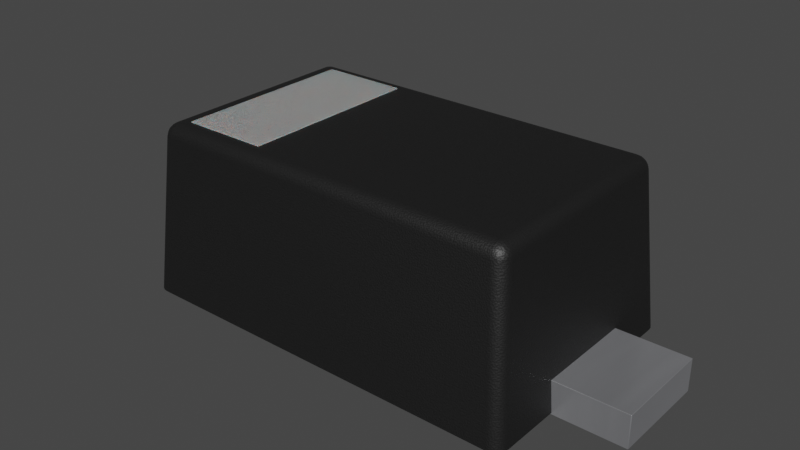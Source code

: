 # Source: SOD-123F.blend  (saved by Blender 4.1.23; exported with 4.5.12 LTS)
import bpy
from mathutils import Matrix  # noqa: F401  (used for matrix-valued properties, if any)

bpy.ops.wm.read_factory_settings(use_empty=True)
scene = bpy.context.scene
scene.name = 'Scene'

# ---- collections
col_collection = bpy.data.collections.new('Collection'); scene.collection.children.link(col_collection)

# ---- materials (node trees are filled in below, after node groups)
mat_plastic_matte_black = bpy.data.materials.new('plastic_matte_black')
mat_plastic_matte_black.use_transparent_shadow = False
mat_plastic_matte_black.preview_render_type = 'CUBE'
mat_metal_pins = bpy.data.materials.new('metal_pins')
mat_metal_pins.use_transparent_shadow = False
mat_metal_pins.preview_render_type = 'CUBE'
mat_white_markings = bpy.data.materials.new('white_markings')
mat_white_markings.use_transparent_shadow = False
mat_white_markings.preview_render_type = 'FLAT'

# ---- material node trees
mat_plastic_matte_black.use_nodes = True; mat_plastic_matte_black.node_tree.nodes.clear()
_N = mat_plastic_matte_black.node_tree.nodes; _L = mat_plastic_matte_black.node_tree.links
n0 = _N.new('ShaderNodeOutputMaterial'); n0.name = 'Material Output'; n0.location = (463, 300)
n1 = _N.new('ShaderNodeBsdfPrincipled'); n1.name = 'Principled BSDF'; n1.location = (173, 300)
n1.distribution = 'GGX'
n1.subsurface_method = 'BURLEY'
n1.inputs[1].default_value = 0.06818
n1.inputs[2].default_value = 0.5182
n1.inputs[3].default_value = 1.45
n1.inputs[13].default_value = 0.6432
n1.inputs[20].default_value = 0.1027
n1.inputs[27].default_value = (0.0, 0.0, 0.0, 1.0)
n1.inputs[28].default_value = 1.0
n2 = _N.new('ShaderNodeTexCoord'); n2.name = 'Texture Coordinate'; n2.location = (-1001, 105)
n3 = _N.new('ShaderNodeBump'); n3.name = 'Bump'; n3.location = (-135, -86)
n3.inputs[0].default_value = 0.1
n3.inputs[1].default_value = 0.4
n3.inputs[2].default_value = 1.0
n4 = _N.new('ShaderNodeMapping'); n4.name = 'Mapping'; n4.location = (-755, 143)
n4.inputs[3].default_value = (2.0, 2.0, 2.0)
n5 = _N.new('ShaderNodeValToRGB'); n5.name = 'ColorRamp'; n5.location = (-147, 213)
while len(n5.color_ramp.elements) > 1: n5.color_ramp.elements.remove(n5.color_ramp.elements[-1])
n5.color_ramp.elements[0].position = 0.0; n5.color_ramp.elements[0].color = (0.005014, 0.005014, 0.005014, 1.0)
_e = n5.color_ramp.elements.new(0.9955); _e.color = (0.01269, 0.01269, 0.01269, 1.0)
n6 = _N.new('ShaderNodeTexNoise'); n6.name = 'Noise Texture'; n6.location = (-455, 203)
n6.inputs[2].default_value = 200.0
n6.inputs[3].default_value = 5.6
n6.inputs[4].default_value = 0.5208
_L.new(n1.outputs[0], n0.inputs[0])
_L.new(n6.outputs[0], n5.inputs[0])
_L.new(n5.outputs[0], n1.inputs[0])
_L.new(n2.outputs[2], n4.inputs[0])
_L.new(n4.outputs[0], n6.inputs[0])
_L.new(n6.outputs[0], n3.inputs[3])
_L.new(n3.outputs[0], n1.inputs[5])
n0.is_active_output = True
mat_metal_pins.use_nodes = True; mat_metal_pins.node_tree.nodes.clear()
_N = mat_metal_pins.node_tree.nodes; _L = mat_metal_pins.node_tree.links
n0 = _N.new('ShaderNodeMapping'); n0.name = 'Mapping'; n0.location = (-1447, -91)
n0.inputs[3].default_value = (4.8, 1.2, 1.1)
n1 = _N.new('ShaderNodeBsdfPrincipled'); n1.name = 'Principled BSDF'; n1.location = (-560, 254)
n1.distribution = 'GGX'
n1.subsurface_method = 'BURLEY'
n1.inputs[1].default_value = 0.7818
n1.inputs[2].default_value = 0.2886
n1.inputs[3].default_value = 1.45
n1.inputs[13].default_value = 0.0
n1.inputs[27].default_value = (0.0, 0.0, 0.0, 1.0)
n1.inputs[28].default_value = 1.0
n2 = _N.new('ShaderNodeOutputMaterial'); n2.name = 'Material Output.002'; n2.location = (-205, 253)
n2.width = 213
n3 = _N.new('ShaderNodeTexNoise'); n3.name = 'Noise Texture.002'; n3.location = (-1228, -73)
n3.inputs[2].default_value = 0.1
n3.inputs[3].default_value = 7.0
n3.inputs[4].default_value = 0.6
n3.inputs[8].default_value = 0.4
n4 = _N.new('ShaderNodeTexCoord'); n4.name = 'Texture Coordinate'; n4.location = (-1636, -116)
n5 = _N.new('ShaderNodeMix'); n5.name = 'Mix.001'; n5.location = (-921, 45)
n5.data_type = 'RGBA'
n5.inputs[6].default_value = (0.9398, 0.9547, 1.0, 1.0)
n5.inputs[7].default_value = (0.13, 0.1259, 0.1359, 1.0)
n6 = _N.new('ShaderNodeBump'); n6.name = 'Bump.001'; n6.location = (-1001, -227)
n6.inputs[0].default_value = 0.05
n6.inputs[1].default_value = 0.01
n6.inputs[2].default_value = 1.0
_L.new(n1.outputs[0], n2.inputs[0])
_L.new(n3.outputs[0], n6.inputs[3])
_L.new(n0.outputs[0], n3.inputs[0])
_L.new(n3.outputs[0], n5.inputs[0])
_L.new(n4.outputs[3], n0.inputs[0])
_L.new(n5.outputs[2], n1.inputs[0])
_L.new(n6.outputs[0], n1.inputs[5])
n2.is_active_output = True
mat_white_markings.use_nodes = True; mat_white_markings.node_tree.nodes.clear()
_N = mat_white_markings.node_tree.nodes; _L = mat_white_markings.node_tree.links
n0 = _N.new('ShaderNodeOutputMaterial'); n0.name = 'Material Output'; n0.location = (300, 300)
n1 = _N.new('ShaderNodeBsdfPrincipled'); n1.name = 'Principled BSDF'; n1.location = (-34, 272)
n1.distribution = 'GGX'
n1.subsurface_method = 'BURLEY'
n1.inputs[1].default_value = 0.02
n1.inputs[2].default_value = 0.4636
n1.inputs[3].default_value = 1.4
n1.inputs[8].default_value = 1.0
n1.inputs[10].default_value = 0.3682
n1.inputs[13].default_value = 0.6591
n1.inputs[18].default_value = 0.2318
n1.inputs[20].default_value = 0.6709
n1.inputs[24].default_value = 0.1191
n1.inputs[27].default_value = (0.0, 0.0, 0.0, 1.0)
n1.inputs[28].default_value = 1.0
n2 = _N.new('ShaderNodeMapping'); n2.name = 'Mapping'; n2.location = (-1010, 265)
n2.inputs[3].default_value = (3.0, 1.0, 1.0)
n3 = _N.new('ShaderNodeTexCoord'); n3.name = 'Texture Coordinate'; n3.location = (-1250, 180)
n4 = _N.new('ShaderNodeBump'); n4.name = 'Bump'; n4.location = (-376, -99)
n4.inputs[0].default_value = 0.05
n4.inputs[1].default_value = 1.0
n4.inputs[2].default_value = 1.0
n5 = _N.new('ShaderNodeTexNoise'); n5.name = 'Noise Texture'; n5.location = (-662, 176)
n5.inputs[2].default_value = 88.0
n5.inputs[3].default_value = 10.8
n5.inputs[4].default_value = 0.9167
n5.inputs[8].default_value = 1.6
n6 = _N.new('ShaderNodeValToRGB'); n6.name = 'ColorRamp'; n6.location = (-354, 186)
while len(n6.color_ramp.elements) > 1: n6.color_ramp.elements.remove(n6.color_ramp.elements[-1])
n6.color_ramp.elements[0].position = 0.0; n6.color_ramp.elements[0].color = (0.2596, 0.2596, 0.2596, 1.0)
_e = n6.color_ramp.elements.new(1.0); _e.color = (0.6303, 0.6303, 0.6303, 1.0)
n7 = _N.new('ShaderNodeMix'); n7.name = 'Mix'; n7.location = (-204, 152)
n7.data_type = 'RGBA'
n7.inputs[0].default_value = 0.3682
n7.inputs[7].default_value = (0.2525, 0.2525, 0.2525, 1.0)
_L.new(n5.outputs[0], n6.inputs[0])
_L.new(n1.outputs[0], n0.inputs[0])
_L.new(n3.outputs[2], n2.inputs[0])
_L.new(n2.outputs[0], n5.inputs[0])
_L.new(n5.outputs[0], n4.inputs[3])
_L.new(n4.outputs[0], n1.inputs[5])
_L.new(n6.outputs[0], n7.inputs[6])
_L.new(n7.outputs[2], n1.inputs[0])
n0.is_active_output = True

# ---- world
world_world = bpy.data.worlds.new('World'); scene.world = world_world
world_world.use_nodes = True; world_world.node_tree.nodes.clear()
_N = world_world.node_tree.nodes; _L = world_world.node_tree.links
n0 = _N.new('ShaderNodeOutputWorld'); n0.name = 'World Output'; n0.location = (300, 300)
n1 = _N.new('ShaderNodeBackground'); n1.name = 'Background'; n1.location = (10, 300)
n1.inputs[0].default_value = (0.05088, 0.05088, 0.05088, 1.0)
_L.new(n1.outputs[0], n0.inputs[0])
n0.is_active_output = True
world_world.color = (0.05088, 0.05088, 0.05088)
world_world.use_sun_shadow = False
world_world.sun_shadow_jitter_overblur = 0.0

# ---- meshes
me_shape_9_indexedfaceset_032 = bpy.data.meshes.new('SHAPE_9_IndexedFaceSet.032')
me_shape_9_indexedfaceset_032.from_pydata([(1.183, -0.325, 0.2), (1.183, 0.325, 0.2), (-1.183, -0.325, 0.2), (-1.183, 0.325, 0.2), (1.218, 0.8, -3.181e-08), (1.3, 0.7183, -2.607e-08), (1.244, 0.796, -3.154e-08), (1.266, 0.7844, -3.074e-08), (1.284, 0.7663, -2.936e-08), (1.296, 0.7435, -2.777e-08), (-1.218, -0.8, 3.17e-08), (-1.3, -0.7183, 3.021e-08), (-1.244, -0.796, 3.169e-08), (-1.266, -0.7844, 3.133e-08), (-1.284, -0.7663, 3.113e-08), (-1.296, -0.7435, 3.073e-08), (1.3, -0.7183, 2.846e-08), (1.218, -0.8, 3.319e-08), (1.296, -0.7435, 2.954e-08), (1.284, -0.7663, 3.054e-08), (1.266, -0.7844, 3.163e-08), (1.244, -0.796, 3.258e-08), (-1.128, -0.6283, 1.1), (-1.216, -0.6347, 1.019), (-1.135, -0.7164, 1.019), (-1.154, -0.6286, 1.096), (-1.177, -0.6295, 1.084), (-1.129, -0.6538, 1.096), (-1.154, -0.654, 1.092), (-1.176, -0.654, 1.081), (-1.129, -0.6775, 1.084), (-1.154, -0.6765, 1.081), (-1.173, -0.6734, 1.073), (-1.212, -0.6599, 1.019), (-1.201, -0.6827, 1.019), (-1.21, -0.6327, 1.044), (-1.206, -0.6578, 1.044), (-1.195, -0.6794, 1.043), (-1.197, -0.6309, 1.067), (-1.193, -0.6553, 1.065), (-1.186, -0.6743, 1.062), (-1.133, -0.7104, 1.044), (-1.131, -0.697, 1.067), (-1.16, -0.7124, 1.019), (-1.158, -0.7062, 1.044), (-1.155, -0.6934, 1.065), (-1.183, -0.7008, 1.019), (-1.179, -0.6952, 1.043), (-1.174, -0.6856, 1.062), (1.128, -0.6283, 1.1), (1.135, -0.7164, 1.019), (1.216, -0.6347, 1.019), (1.129, -0.6538, 1.096), (1.129, -0.6775, 1.084), (1.154, -0.6286, 1.096), (1.154, -0.654, 1.092), (1.154, -0.6765, 1.081), (1.177, -0.6295, 1.084), (1.176, -0.654, 1.081), (1.173, -0.6734, 1.073), (1.16, -0.7124, 1.019), (1.183, -0.7008, 1.019), (1.133, -0.7104, 1.044), (1.158, -0.7062, 1.044), (1.179, -0.6952, 1.043), (1.131, -0.697, 1.067), (1.155, -0.6934, 1.065), (1.174, -0.6856, 1.062), (1.21, -0.6327, 1.044), (1.197, -0.6309, 1.067), (1.212, -0.6599, 1.019), (1.206, -0.6578, 1.044), (1.193, -0.6553, 1.065), (1.201, -0.6827, 1.019), (1.195, -0.6794, 1.043), (1.186, -0.6743, 1.062), (-1.3, 0.7183, -3.156e-08), (-1.218, 0.8, -3.319e-08), (-1.296, 0.7435, -3.25e-08), (-1.284, 0.7663, -3.35e-08), (-1.266, 0.7844, -3.399e-08), (-1.244, 0.796, -3.361e-08), (-1.128, 0.6283, 1.1), (-1.135, 0.7164, 1.019), (-1.216, 0.6347, 1.019), (-1.129, 0.6538, 1.096), (-1.129, 0.6775, 1.084), (-1.154, 0.6286, 1.096), (-1.154, 0.654, 1.092), (-1.154, 0.6765, 1.081), (-1.177, 0.6295, 1.084), (-1.176, 0.654, 1.081), (-1.173, 0.6734, 1.073), (-1.16, 0.7124, 1.019), (-1.183, 0.7008, 1.019), (-1.133, 0.7104, 1.044), (-1.158, 0.7062, 1.044), (-1.179, 0.6952, 1.043), (-1.131, 0.697, 1.067), (-1.155, 0.6934, 1.065), (-1.174, 0.6856, 1.062), (-1.21, 0.6327, 1.044), (-1.197, 0.6309, 1.067), (-1.212, 0.6599, 1.019), (-1.206, 0.6578, 1.044), (-1.193, 0.6553, 1.065), (-1.201, 0.6827, 1.019), (-1.195, 0.6794, 1.043), (-1.186, 0.6743, 1.062), (1.216, 0.6347, 1.019), (1.135, 0.7164, 1.019), (1.128, 0.6283, 1.1), (1.212, 0.6599, 1.019), (1.201, 0.6827, 1.019), (1.21, 0.6327, 1.044), (1.206, 0.6578, 1.044), (1.195, 0.6794, 1.043), (1.197, 0.6309, 1.067), (1.193, 0.6553, 1.065), (1.186, 0.6743, 1.062), (1.133, 0.7104, 1.044), (1.131, 0.697, 1.067), (1.16, 0.7124, 1.019), (1.158, 0.7062, 1.044), (1.155, 0.6934, 1.065), (1.183, 0.7008, 1.019), (1.179, 0.6952, 1.043), (1.174, 0.6856, 1.062), (1.154, 0.6286, 1.096), (1.177, 0.6295, 1.084), (1.129, 0.6538, 1.096), (1.154, 0.654, 1.092), (1.176, 0.654, 1.081), (1.129, 0.6775, 1.084), (1.154, 0.6765, 1.081), (1.173, 0.6734, 1.073), (-1.3, 0.325, -1.465e-08), (-1.3, -0.325, 1.33e-08), (-1.284, -0.325, 0.2), (-1.199, -0.325, 1.361e-08), (-1.284, 0.325, 0.2), (-1.199, 0.325, -1.361e-08), (1.199, -0.325, 1.48e-08), (1.284, 0.325, 0.2), (1.199, 0.325, -1.066e-08), (1.284, -0.325, 0.2), (1.3, 0.325, -1.114e-08), (1.3, -0.325, 1.353e-08), (-1.2, 0.325, -0.01), (1.2, 0.325, -0.01), (1.2, -0.325, -0.01), (1.75, 0.325, -0.01), (1.75, -0.325, 0.2), (1.75, 0.325, 0.2), (1.183, -0.325, 0.2), (1.183, 0.325, 0.2), (1.75, -0.325, -0.01), (-1.75, -0.325, 0.2), (-1.183, -0.325, 0.2), (-1.2, -0.325, -0.01), (-1.75, 0.325, 0.2), (-1.183, 0.325, 0.2), (-1.75, 0.325, -0.01), (-1.75, -0.325, -0.01), (-1.08, 0.6, 1.105), (-0.52, -0.6, 1.0), (-0.52, -0.6, 1.105), (-1.08, 0.6, 1.0), (-1.08, -0.6, 1.105), (-0.52, 0.6, 1.105), (-0.52, 0.6, 1.0), (-1.08, -0.6, 1.0)], [], [(3, 139, 2), (145, 142, 0), (140, 141, 3), (23, 140, 138), (139, 142, 17), (50, 10, 17), (49, 82, 22), (4, 83, 110), (25, 27, 22), (26, 28, 25), (38, 29, 26), (28, 30, 27), (29, 31, 28), (39, 32, 29), (23, 36, 35), (33, 37, 36), (34, 47, 37), (35, 39, 38), (36, 40, 39), (47, 40, 37), (24, 44, 43), (41, 45, 44), (42, 31, 45), (43, 47, 46), (44, 48, 47), (45, 32, 48), (32, 40, 48), (52, 54, 49), (53, 55, 52), (65, 56, 53), (55, 57, 54), (56, 58, 55), (66, 59, 56), (50, 63, 62), (60, 64, 63), (73, 64, 61), (62, 66, 65), (63, 67, 66), (64, 75, 67), (51, 71, 70), (68, 72, 71), (69, 58, 72), (70, 74, 73), (71, 75, 74), (72, 59, 75), (59, 67, 75), (85, 87, 82), (86, 88, 85), (98, 89, 86), (88, 90, 87), (89, 91, 88), (99, 92, 89), (83, 96, 95), (93, 97, 96), (106, 97, 94), (95, 99, 98), (96, 100, 99), (107, 100, 97), (84, 104, 103), (101, 105, 104), (102, 91, 105), (103, 107, 106), (104, 108, 107), (105, 92, 108), (92, 100, 108), (109, 115, 114), (112, 116, 115), (113, 126, 116), (114, 118, 117), (115, 119, 118), (116, 127, 119), (110, 123, 122), (120, 124, 123), (121, 134, 124), (122, 126, 125), (123, 127, 126), (124, 135, 127), (128, 130, 111), (129, 131, 128), (117, 132, 129), (131, 133, 130), (132, 134, 131), (118, 135, 132), (119, 127, 135), (4, 122, 6), (6, 125, 7), (125, 8, 7), (113, 9, 8), (112, 5, 9), (111, 85, 82), (130, 86, 85), (86, 121, 98), (121, 95, 98), (120, 83, 95), (49, 128, 111), (54, 129, 128), (57, 117, 129), (69, 114, 117), (68, 109, 114), (17, 60, 50), (21, 61, 60), (61, 19, 73), (73, 18, 70), (70, 16, 51), (76, 103, 78), (78, 106, 79), (79, 94, 80), (94, 81, 80), (93, 77, 81), (82, 25, 22), (87, 26, 25), (90, 38, 26), (102, 35, 38), (101, 23, 35), (10, 43, 12), (12, 46, 13), (46, 14, 13), (34, 15, 14), (33, 11, 15), (24, 62, 41), (62, 42, 41), (42, 53, 30), (30, 52, 27), (52, 22, 27), (145, 143, 109), (3, 138, 140), (1, 142, 144), (138, 139, 137), (143, 144, 146), (0, 143, 145), (156, 149, 151), (159, 162, 148), (150, 155, 149), (159, 161, 158), (155, 152, 153), (156, 153, 152), (158, 160, 157), (150, 152, 154), (148, 160, 161), (162, 157, 160), (153, 149, 155), (157, 159, 158), (171, 164, 167), (164, 170, 167), (164, 166, 169), (170, 171, 167), (166, 171, 165), (169, 165, 170), (3, 141, 139), (145, 147, 142), (140, 136, 141), (137, 11, 138), (11, 23, 138), (23, 84, 140), (84, 76, 140), (76, 136, 140), (77, 4, 144), (4, 6, 5), (144, 4, 5), (6, 7, 8), (8, 9, 5), (5, 146, 144), (142, 147, 16), (8, 5, 6), (142, 16, 17), (16, 18, 17), (18, 19, 17), (19, 20, 17), (77, 144, 141), (144, 142, 141), (80, 81, 78), (81, 77, 78), (78, 79, 80), (136, 76, 141), (76, 78, 77), (141, 76, 77), (141, 142, 139), (20, 21, 17), (17, 10, 139), (10, 12, 11), (139, 10, 11), (12, 13, 14), (14, 15, 11), (11, 137, 139), (14, 11, 12), (50, 24, 10), (49, 111, 82), (4, 77, 83), (25, 28, 27), (26, 29, 28), (38, 39, 29), (28, 31, 30), (29, 32, 31), (39, 40, 32), (23, 33, 36), (33, 34, 37), (34, 46, 47), (35, 36, 39), (36, 37, 40), (47, 48, 40), (24, 41, 44), (41, 42, 45), (42, 30, 31), (43, 44, 47), (44, 45, 48), (45, 31, 32), (52, 55, 54), (53, 56, 55), (65, 66, 56), (55, 58, 57), (56, 59, 58), (66, 67, 59), (50, 60, 63), (60, 61, 64), (73, 74, 64), (62, 63, 66), (63, 64, 67), (64, 74, 75), (51, 68, 71), (68, 69, 72), (69, 57, 58), (70, 71, 74), (71, 72, 75), (72, 58, 59), (85, 88, 87), (86, 89, 88), (98, 99, 89), (88, 91, 90), (89, 92, 91), (99, 100, 92), (83, 93, 96), (93, 94, 97), (106, 107, 97), (95, 96, 99), (96, 97, 100), (107, 108, 100), (84, 101, 104), (101, 102, 105), (102, 90, 91), (103, 104, 107), (104, 105, 108), (105, 91, 92), (109, 112, 115), (112, 113, 116), (113, 125, 126), (114, 115, 118), (115, 116, 119), (116, 126, 127), (110, 120, 123), (120, 121, 124), (121, 133, 134), (122, 123, 126), (123, 124, 127), (124, 134, 135), (128, 131, 130), (129, 132, 131), (117, 118, 132), (131, 134, 133), (132, 135, 134), (118, 119, 135), (4, 110, 122), (6, 122, 125), (125, 113, 8), (113, 112, 9), (112, 109, 5), (111, 130, 85), (130, 133, 86), (86, 133, 121), (121, 120, 95), (120, 110, 83), (49, 54, 128), (54, 57, 129), (57, 69, 117), (69, 68, 114), (68, 51, 109), (17, 21, 60), (21, 20, 61), (61, 20, 19), (73, 19, 18), (70, 18, 16), (76, 84, 103), (78, 103, 106), (79, 106, 94), (94, 93, 81), (93, 83, 77), (82, 87, 25), (87, 90, 26), (90, 102, 38), (102, 101, 35), (101, 84, 23), (10, 24, 43), (12, 43, 46), (46, 34, 14), (34, 33, 15), (33, 23, 11), (24, 50, 62), (62, 65, 42), (42, 65, 53), (30, 53, 52), (52, 49, 22), (109, 51, 145), (51, 16, 145), (16, 147, 145), (143, 146, 5), (143, 5, 109), (3, 2, 138), (1, 0, 142), (138, 2, 139), (143, 1, 144), (0, 1, 143), (156, 150, 149), (159, 163, 162), (150, 154, 155), (159, 148, 161), (155, 154, 152), (156, 151, 153), (158, 161, 160), (150, 156, 152), (148, 162, 160), (162, 163, 157), (153, 151, 149), (157, 163, 159), (171, 168, 164), (164, 169, 170), (164, 168, 166), (170, 165, 171), (166, 168, 171), (169, 166, 165)])
me_shape_9_indexedfaceset_032.polygons.foreach_set('use_smooth', [True] * 328)
me_shape_9_indexedfaceset_032.polygons.foreach_set('material_index', [0, 0, 0, 0, 0, 0, 0, 0, 0, 0, 0, 0, 0, 0, 0, 0, 0, 0, 0, 0, 0, 0, 0, 0, 0, 0, 0, 0, 0, 0, 0, 0, 0, 0, 0, 0, 0, 0, 0, 0, 0, 0, 0, 0, 0, 0, 0, 0, 0, 0, 0, 0, 0, 0, 0, 0, 0, 0, 0, 0, 0, 0, 0, 0, 0, 0, 0, 0, 0, 0, 0, 0, 0, 0, 0, 0, 0, 0, 0, 0, 0, 0, 0, 0, 0, 0, 0, 0, 0, 0, 0, 0, 0, 0, 0, 0, 0, 0, 0, 0, 0, 0, 0, 0, 0, 0, 0, 0, 0, 0, 0, 0, 0, 0, 0, 0, 0, 0, 0, 0, 0, 0, 0, 0, 0, 0, 0, 0, 0, 0, 1, 1, 1, 1, 1, 1, 1, 1, 1, 1, 1, 1, 2, 2, 2, 2, 2, 2, 0, 0, 0, 0, 0, 0, 0, 0, 0, 0, 0, 0, 0, 0, 0, 0, 0, 0, 0, 0, 0, 0, 0, 0, 0, 0, 0, 0, 0, 0, 0, 0, 0, 0, 0, 0, 0, 0, 0, 0, 0, 0, 0, 0, 0, 0, 0, 0, 0, 0, 0, 0, 0, 0, 0, 0, 0, 0, 0, 0, 0, 0, 0, 0, 0, 0, 0, 0, 0, 0, 0, 0, 0, 0, 0, 0, 0, 0, 0, 0, 0, 0, 0, 0, 0, 0, 0, 0, 0, 0, 0, 0, 0, 0, 0, 0, 0, 0, 0, 0, 0, 0, 0, 0, 0, 0, 0, 0, 0, 0, 0, 0, 0, 0, 0, 0, 0, 0, 0, 0, 0, 0, 0, 0, 0, 0, 0, 0, 0, 0, 0, 0, 0, 0, 0, 0, 0, 0, 0, 0, 0, 0, 0, 0, 0, 0, 0, 0, 0, 0, 0, 0, 0, 0, 0, 0, 0, 0, 0, 0, 0, 0, 1, 1, 1, 1, 1, 1, 1, 1, 1, 1, 1, 1, 2, 2, 2, 2, 2, 2])
_k = set([(0, 1), (0, 142), (0, 145), (1, 143), (1, 144), (2, 3), (2, 138), (2, 139), (3, 140), (3, 141), (4, 6), (4, 77), (5, 9), (5, 146), (6, 7), (7, 8), (8, 9), (10, 12), (10, 17), (11, 15), (11, 137), (12, 13), (13, 14), (14, 15), (16, 18), (16, 147), (17, 21), (18, 19), (19, 20), (20, 21), (76, 78), (76, 136), (77, 81), (78, 79), (79, 80), (80, 81), (136, 140), (136, 141), (137, 138), (137, 139), (138, 140), (139, 141), (142, 144), (142, 147), (143, 145), (143, 146), (144, 146), (145, 147), (148, 159), (148, 161), (148, 162), (149, 150), (149, 151), (149, 155), (150, 154), (150, 156), (151, 153), (151, 156), (152, 153), (152, 154), (152, 156), (153, 155), (154, 155), (157, 158), (157, 160), (157, 163), (158, 159), (158, 161), (159, 163), (160, 161), (160, 162), (162, 163), (164, 167), (164, 168), (164, 169), (165, 166), (165, 170), (165, 171), (166, 168), (166, 169), (167, 170), (167, 171), (168, 171), (169, 170)])
me_shape_9_indexedfaceset_032.attributes.new('sharp_edge', 'BOOLEAN', 'EDGE').data.foreach_set('value', [ (min(e.vertices), max(e.vertices)) in _k for e in me_shape_9_indexedfaceset_032.edges])
_uv = me_shape_9_indexedfaceset_032.uv_layers.new(name='UVMap')
_uv.uv.foreach_set('vector', [0.3433, 0.5929, 0.2862, 0.4072, 0.3433, 0.4072, 0.1249, 0.3433, 0.149, 0.2862, 0.1537, 0.3433, 0.8583, 0.3433, 0.8342, 0.2862, 0.8295, 0.3433, 0.5773, 0.3187, 0.3433, 0.5929, 0.3433, 0.4072, 0.8342, 0.4072, 0.149, 0.4072, 0.1435, 0.2715, 0.1674, 0.5773, 0.8397, 0.2862, 0.1435, 0.2862, 0.1692, 0.3205, 0.814, 0.6795, 0.814, 0.3205, 0.1435, 0.2862, 0.8158, 0.5773, 0.1674, 0.5773, 0.8213, 0.3204, 0.814, 0.3132, 0.814, 0.3205, 0.828, 0.3202, 0.8213, 0.3132, 0.8213, 0.3204, 0.8336, 0.3198, 0.8277, 0.3132, 0.828, 0.3202, 0.8213, 0.3132, 0.8143, 0.3065, 0.814, 0.3132, 0.8277, 0.3132, 0.8213, 0.3068, 0.8213, 0.3132, 0.8326, 0.3128, 0.8269, 0.3076, 0.8277, 0.3132, 0.5773, 0.3187, 0.5844, 0.3121, 0.5845, 0.3193, 0.5773, 0.3115, 0.5842, 0.3059, 0.5844, 0.3121, 0.8347, 0.5773, 0.8286, 0.5842, 0.8331, 0.5842, 0.5845, 0.3193, 0.5906, 0.3128, 0.5909, 0.3198, 0.5844, 0.3121, 0.5895, 0.3074, 0.5906, 0.3128, 0.8286, 0.5842, 0.8304, 0.5895, 0.8331, 0.5842, 0.8158, 0.5773, 0.8224, 0.5844, 0.823, 0.5773, 0.8152, 0.5845, 0.8217, 0.5906, 0.8224, 0.5844, 0.8147, 0.3009, 0.8213, 0.3068, 0.8217, 0.3019, 0.823, 0.5773, 0.8286, 0.5842, 0.8295, 0.5773, 0.8224, 0.5844, 0.8271, 0.5895, 0.8286, 0.5842, 0.8217, 0.3019, 0.8269, 0.3076, 0.8271, 0.3041, 0.8269, 0.3076, 0.8304, 0.3074, 0.8271, 0.3041, 0.1692, 0.3132, 0.1619, 0.3204, 0.1692, 0.3205, 0.1689, 0.3065, 0.1619, 0.3132, 0.1692, 0.3132, 0.1685, 0.3009, 0.1619, 0.3068, 0.1689, 0.3065, 0.1619, 0.3132, 0.1552, 0.3202, 0.1619, 0.3204, 0.1619, 0.3068, 0.1555, 0.3132, 0.1619, 0.3132, 0.1615, 0.3019, 0.1563, 0.3076, 0.1619, 0.3068, 0.1674, 0.5773, 0.1608, 0.5844, 0.168, 0.5845, 0.1602, 0.5773, 0.1546, 0.5842, 0.1608, 0.5844, 0.5773, 0.305, 0.5842, 0.3014, 0.5773, 0.2998, 0.168, 0.5845, 0.1615, 0.5906, 0.1685, 0.5909, 0.1608, 0.5844, 0.1561, 0.5895, 0.1615, 0.5906, 0.1546, 0.5842, 0.1528, 0.5895, 0.1561, 0.5895, 0.5773, 0.3187, 0.5844, 0.3121, 0.5773, 0.3115, 0.5845, 0.3193, 0.5906, 0.3128, 0.5844, 0.3121, 0.1496, 0.3198, 0.1555, 0.3132, 0.1506, 0.3128, 0.5773, 0.3115, 0.5842, 0.3059, 0.5773, 0.305, 0.5844, 0.3121, 0.5895, 0.3074, 0.5842, 0.3059, 0.1506, 0.3128, 0.1563, 0.3076, 0.1528, 0.3074, 0.1563, 0.3076, 0.1561, 0.3041, 0.1528, 0.3074, 0.814, 0.6868, 0.8213, 0.6796, 0.814, 0.6795, 0.8143, 0.6936, 0.8213, 0.6869, 0.814, 0.6868, 0.8147, 0.6992, 0.8213, 0.6933, 0.8143, 0.6936, 0.8213, 0.6869, 0.828, 0.6799, 0.8213, 0.6796, 0.8213, 0.6933, 0.8277, 0.6869, 0.8213, 0.6869, 0.8217, 0.6981, 0.8269, 0.6924, 0.8213, 0.6933, 0.8158, 0.5773, 0.8224, 0.5844, 0.8152, 0.5845, 0.823, 0.5773, 0.8286, 0.5842, 0.8224, 0.5844, 0.5773, 0.6951, 0.5842, 0.6986, 0.5773, 0.7002, 0.8152, 0.5845, 0.8217, 0.5906, 0.8147, 0.5909, 0.8224, 0.5844, 0.8271, 0.5895, 0.8217, 0.5906, 0.8331, 0.5842, 0.8271, 0.5895, 0.8286, 0.5842, 0.5773, 0.6814, 0.5844, 0.688, 0.5773, 0.6886, 0.5845, 0.6808, 0.5906, 0.6872, 0.5844, 0.688, 0.8336, 0.6803, 0.8277, 0.6869, 0.8326, 0.6872, 0.5773, 0.6886, 0.5842, 0.6942, 0.5773, 0.6951, 0.5844, 0.688, 0.5895, 0.6927, 0.5842, 0.6942, 0.8326, 0.6872, 0.8269, 0.6924, 0.8304, 0.6927, 0.8269, 0.6924, 0.8271, 0.6959, 0.8304, 0.6927, 0.5773, 0.6814, 0.5844, 0.688, 0.5845, 0.6808, 0.5773, 0.6886, 0.5842, 0.6942, 0.5844, 0.688, 0.5773, 0.6951, 0.5842, 0.6986, 0.5842, 0.6942, 0.5845, 0.6808, 0.5906, 0.6872, 0.5909, 0.6803, 0.5844, 0.688, 0.5895, 0.6927, 0.5906, 0.6872, 0.1501, 0.5842, 0.1561, 0.5895, 0.1528, 0.5895, 0.1674, 0.5773, 0.1608, 0.5844, 0.1602, 0.5773, 0.168, 0.5845, 0.1615, 0.5906, 0.1608, 0.5844, 0.1685, 0.6992, 0.1619, 0.6933, 0.1615, 0.6981, 0.1602, 0.5773, 0.1546, 0.5842, 0.1537, 0.5773, 0.1608, 0.5844, 0.1561, 0.5895, 0.1546, 0.5842, 0.1615, 0.6981, 0.1563, 0.6924, 0.1561, 0.6959, 0.1619, 0.6796, 0.1692, 0.6868, 0.1692, 0.6795, 0.1552, 0.6799, 0.1619, 0.6869, 0.1619, 0.6796, 0.1496, 0.6803, 0.1555, 0.6869, 0.1552, 0.6799, 0.1619, 0.6869, 0.1689, 0.6936, 0.1692, 0.6868, 0.1555, 0.6869, 0.1619, 0.6933, 0.1619, 0.6869, 0.1506, 0.6872, 0.1563, 0.6924, 0.1555, 0.6869, 0.1528, 0.6927, 0.1561, 0.6959, 0.1563, 0.6924, 0.1435, 0.2862, 0.1602, 0.5773, 0.1363, 0.2862, 0.1363, 0.2862, 0.1537, 0.5773, 0.1298, 0.2862, 0.1537, 0.5773, 0.1246, 0.2862, 0.1298, 0.2862, 0.5773, 0.6951, 0.2862, 0.7125, 0.2862, 0.719, 0.5773, 0.6886, 0.2862, 0.7052, 0.2862, 0.7125, 0.1692, 0.6795, 0.814, 0.6868, 0.814, 0.6795, 0.1692, 0.6868, 0.8143, 0.6936, 0.814, 0.6868, 0.8143, 0.6936, 0.1685, 0.6992, 0.8147, 0.6992, 0.1685, 0.5909, 0.8152, 0.5845, 0.8147, 0.5909, 0.168, 0.5845, 0.8158, 0.5773, 0.8152, 0.5845, 0.1692, 0.3205, 0.1619, 0.6796, 0.1692, 0.6795, 0.1619, 0.3204, 0.1552, 0.6799, 0.1619, 0.6796, 0.1552, 0.3202, 0.1496, 0.6803, 0.1552, 0.6799, 0.5909, 0.3198, 0.5845, 0.6808, 0.5909, 0.6803, 0.5845, 0.3193, 0.5773, 0.6814, 0.5845, 0.6808, 0.1435, 0.2862, 0.1602, 0.5773, 0.1674, 0.5773, 0.1363, 0.2862, 0.1537, 0.5773, 0.1602, 0.5773, 0.5773, 0.2998, 0.2862, 0.2811, 0.5773, 0.305, 0.5773, 0.305, 0.2862, 0.2876, 0.5773, 0.3115, 0.5773, 0.3115, 0.2862, 0.2948, 0.5773, 0.3187, 0.2862, 0.7052, 0.5773, 0.6886, 0.2862, 0.7125, 0.2862, 0.7125, 0.5773, 0.6951, 0.2862, 0.719, 0.8586, 0.2862, 0.8295, 0.5773, 0.8534, 0.2862, 0.8295, 0.5773, 0.8469, 0.2862, 0.8534, 0.2862, 0.823, 0.5773, 0.8397, 0.2862, 0.8469, 0.2862, 0.814, 0.6795, 0.8213, 0.3204, 0.814, 0.3205, 0.8213, 0.6796, 0.828, 0.3202, 0.8213, 0.3204, 0.828, 0.6799, 0.8336, 0.3198, 0.828, 0.3202, 0.5909, 0.6803, 0.5845, 0.3193, 0.5909, 0.3198, 0.5845, 0.6808, 0.5773, 0.3187, 0.5845, 0.3193, 0.8397, 0.2862, 0.823, 0.5773, 0.8469, 0.2862, 0.8469, 0.2862, 0.8295, 0.5773, 0.8534, 0.2862, 0.8295, 0.5773, 0.8586, 0.2862, 0.8534, 0.2862, 0.5773, 0.305, 0.2862, 0.2876, 0.2862, 0.2811, 0.5773, 0.3115, 0.2862, 0.2948, 0.2862, 0.2876, 0.8158, 0.5773, 0.168, 0.5845, 0.8152, 0.5845, 0.168, 0.5845, 0.8147, 0.5909, 0.8152, 0.5845, 0.8147, 0.3009, 0.1689, 0.3065, 0.8143, 0.3065, 0.8143, 0.3065, 0.1692, 0.3132, 0.814, 0.3132, 0.1692, 0.3132, 0.814, 0.3205, 0.814, 0.3132, 0.3433, 0.4072, 0.3433, 0.5929, 0.5773, 0.6814, 0.8295, 0.5929, 0.8583, 0.4072, 0.8583, 0.5929, 0.3433, 0.5929, 0.2862, 0.4072, 0.2862, 0.5929, 0.8583, 0.3433, 0.8342, 0.2862, 0.863, 0.2862, 0.1249, 0.3433, 0.149, 0.2862, 0.1202, 0.2862, 0.1537, 0.4072, 0.1249, 0.5929, 0.1249, 0.4072, -0.008397, 0.4072, 0.1487, 0.5929, -0.008397, 0.5929, 0.8345, 0.4072, 0.9916, 0.5929, 0.8345, 0.5929, 0.2833, 0.4072, 0.3433, 0.5929, 0.2833, 0.5929, 0.2833, 0.4072, 0.3433, 0.5929, 0.3433, 0.4072, 0.1537, 0.5929, -0.008397, 0.4072, -0.008397, 0.5929, 0.2833, 0.4072, 0.3433, 0.5929, 0.3433, 0.4072, 0.8295, 0.4072, 0.9916, 0.5929, 0.9916, 0.4072, 0.1487, 0.2833, -0.008397, 0.3433, 0.1537, 0.3433, 0.8345, 0.2833, 0.9916, 0.3433, 0.8295, 0.3433, 0.2833, 0.5929, 0.3433, 0.4072, 0.3433, 0.5929, -0.008397, 0.3433, 0.1487, 0.2833, 0.1537, 0.3433, 0.9916, 0.3433, 0.8345, 0.2833, 0.8295, 0.3433, 0.5719, 0.3572, 0.6019, 0.6429, 0.5719, 0.6429, 0.7773, 0.6019, 0.663, 0.5719, 0.7773, 0.5719, 0.7773, 0.6429, 0.663, 0.3572, 0.663, 0.6429, 0.663, 0.6429, 0.7773, 0.3572, 0.7773, 0.6429, 0.663, 0.6019, 0.7773, 0.5719, 0.663, 0.5719, 0.6019, 0.6429, 0.5719, 0.3572, 0.5719, 0.6429, 0.3433, 0.5929, 0.2862, 0.5929, 0.2862, 0.4072, 0.1249, 0.3433, 0.1202, 0.2862, 0.149, 0.2862, 0.8583, 0.3433, 0.863, 0.2862, 0.8342, 0.2862, 0.2862, 0.4072, 0.2862, 0.2948, 0.3433, 0.4072, 0.2862, 0.2948, 0.5773, 0.3187, 0.3433, 0.4072, 0.5773, 0.3187, 0.5773, 0.6814, 0.3433, 0.5929, 0.5773, 0.6814, 0.2862, 0.7052, 0.3433, 0.5929, 0.2862, 0.7052, 0.2862, 0.5929, 0.3433, 0.5929, 0.8397, 0.7286, 0.1435, 0.7286, 0.149, 0.5929, 0.1435, 0.7286, 0.1363, 0.7275, 0.1202, 0.7052, 0.149, 0.5929, 0.1435, 0.7286, 0.1202, 0.7052, 0.1363, 0.7275, 0.1298, 0.7241, 0.1246, 0.719, 0.1246, 0.719, 0.1213, 0.7125, 0.1202, 0.7052, 0.1202, 0.7052, 0.1202, 0.5929, 0.149, 0.5929, 0.149, 0.4072, 0.1202, 0.4072, 0.1202, 0.2948, 0.1246, 0.719, 0.1202, 0.7052, 0.1363, 0.7275, 0.149, 0.4072, 0.1202, 0.2948, 0.1435, 0.2715, 0.1202, 0.2948, 0.1213, 0.2876, 0.1435, 0.2715, 0.1213, 0.2876, 0.1246, 0.2811, 0.1435, 0.2715, 0.1246, 0.2811, 0.1298, 0.2759, 0.1435, 0.2715, 0.8397, 0.7286, 0.149, 0.5929, 0.8342, 0.5929, 0.149, 0.5929, 0.149, 0.4072, 0.8342, 0.5929, 0.8534, 0.7241, 0.8469, 0.7275, 0.8619, 0.7125, 0.8469, 0.7275, 0.8397, 0.7286, 0.8619, 0.7125, 0.8619, 0.7125, 0.8586, 0.719, 0.8534, 0.7241, 0.863, 0.5929, 0.863, 0.7052, 0.8342, 0.5929, 0.863, 0.7052, 0.8619, 0.7125, 0.8397, 0.7286, 0.8342, 0.5929, 0.863, 0.7052, 0.8397, 0.7286, 0.8342, 0.5929, 0.149, 0.4072, 0.8342, 0.4072, 0.1298, 0.2759, 0.1363, 0.2726, 0.1435, 0.2715, 0.1435, 0.2715, 0.8397, 0.2715, 0.8342, 0.4072, 0.8397, 0.2715, 0.8469, 0.2726, 0.863, 0.2948, 0.8342, 0.4072, 0.8397, 0.2715, 0.863, 0.2948, 0.8469, 0.2726, 0.8534, 0.2759, 0.8586, 0.2811, 0.8586, 0.2811, 0.8619, 0.2876, 0.863, 0.2948, 0.863, 0.2948, 0.863, 0.4072, 0.8342, 0.4072, 0.8586, 0.2811, 0.863, 0.2948, 0.8469, 0.2726, 0.1674, 0.5773, 0.8158, 0.5773, 0.8397, 0.2862, 0.1692, 0.3205, 0.1692, 0.6795, 0.814, 0.6795, 0.1435, 0.2862, 0.8397, 0.2862, 0.8158, 0.5773, 0.8213, 0.3204, 0.8213, 0.3132, 0.814, 0.3132, 0.828, 0.3202, 0.8277, 0.3132, 0.8213, 0.3132, 0.8336, 0.3198, 0.8326, 0.3128, 0.8277, 0.3132, 0.8213, 0.3132, 0.8213, 0.3068, 0.8143, 0.3065, 0.8277, 0.3132, 0.8269, 0.3076, 0.8213, 0.3068, 0.8326, 0.3128, 0.8304, 0.3074, 0.8269, 0.3076, 0.5773, 0.3187, 0.5773, 0.3115, 0.5844, 0.3121, 0.5773, 0.3115, 0.5773, 0.305, 0.5842, 0.3059, 0.5773, 0.305, 0.5773, 0.2998, 0.5842, 0.3014, 0.5845, 0.3193, 0.5844, 0.3121, 0.5906, 0.3128, 0.5844, 0.3121, 0.5842, 0.3059, 0.5895, 0.3074, 0.8286, 0.5842, 0.8271, 0.5895, 0.8304, 0.5895, 0.8158, 0.5773, 0.8152, 0.5845, 0.8224, 0.5844, 0.8152, 0.5845, 0.8147, 0.5909, 0.8217, 0.5906, 0.8147, 0.3009, 0.8143, 0.3065, 0.8213, 0.3068, 0.823, 0.5773, 0.8224, 0.5844, 0.8286, 0.5842, 0.8224, 0.5844, 0.8217, 0.5906, 0.8271, 0.5895, 0.8217, 0.3019, 0.8213, 0.3068, 0.8269, 0.3076, 0.1692, 0.3132, 0.1619, 0.3132, 0.1619, 0.3204, 0.1689, 0.3065, 0.1619, 0.3068, 0.1619, 0.3132, 0.1685, 0.3009, 0.1615, 0.3019, 0.1619, 0.3068, 0.1619, 0.3132, 0.1555, 0.3132, 0.1552, 0.3202, 0.1619, 0.3068, 0.1563, 0.3076, 0.1555, 0.3132, 0.1615, 0.3019, 0.1561, 0.3041, 0.1563, 0.3076, 0.1674, 0.5773, 0.1602, 0.5773, 0.1608, 0.5844, 0.1602, 0.5773, 0.1537, 0.5773, 0.1546, 0.5842, 0.5773, 0.305, 0.5842, 0.3059, 0.5842, 0.3014, 0.168, 0.5845, 0.1608, 0.5844, 0.1615, 0.5906, 0.1608, 0.5844, 0.1546, 0.5842, 0.1561, 0.5895, 0.5842, 0.3014, 0.5842, 0.3059, 0.5895, 0.3074, 0.5773, 0.3187, 0.5845, 0.3193, 0.5844, 0.3121, 0.5845, 0.3193, 0.5909, 0.3198, 0.5906, 0.3128, 0.1496, 0.3198, 0.1552, 0.3202, 0.1555, 0.3132, 0.5773, 0.3115, 0.5844, 0.3121, 0.5842, 0.3059, 0.5844, 0.3121, 0.5906, 0.3128, 0.5895, 0.3074, 0.1506, 0.3128, 0.1555, 0.3132, 0.1563, 0.3076, 0.814, 0.6868, 0.8213, 0.6869, 0.8213, 0.6796, 0.8143, 0.6936, 0.8213, 0.6933, 0.8213, 0.6869, 0.8147, 0.6992, 0.8217, 0.6981, 0.8213, 0.6933, 0.8213, 0.6869, 0.8277, 0.6869, 0.828, 0.6799, 0.8213, 0.6933, 0.8269, 0.6924, 0.8277, 0.6869, 0.8217, 0.6981, 0.8271, 0.6959, 0.8269, 0.6924, 0.8158, 0.5773, 0.823, 0.5773, 0.8224, 0.5844, 0.823, 0.5773, 0.8295, 0.5773, 0.8286, 0.5842, 0.8347, 0.5773, 0.8331, 0.5842, 0.8286, 0.5842, 0.8152, 0.5845, 0.8224, 0.5844, 0.8217, 0.5906, 0.8224, 0.5844, 0.8286, 0.5842, 0.8271, 0.5895, 0.8331, 0.5842, 0.8304, 0.5895, 0.8271, 0.5895, 0.5773, 0.6814, 0.5845, 0.6808, 0.5844, 0.688, 0.5845, 0.6808, 0.5909, 0.6803, 0.5906, 0.6872, 0.8336, 0.6803, 0.828, 0.6799, 0.8277, 0.6869, 0.5773, 0.6886, 0.5844, 0.688, 0.5842, 0.6942, 0.5844, 0.688, 0.5906, 0.6872, 0.5895, 0.6927, 0.8326, 0.6872, 0.8277, 0.6869, 0.8269, 0.6924, 0.5773, 0.6814, 0.5773, 0.6886, 0.5844, 0.688, 0.5773, 0.6886, 0.5773, 0.6951, 0.5842, 0.6942, 0.5773, 0.6951, 0.5773, 0.7002, 0.5842, 0.6986, 0.5845, 0.6808, 0.5844, 0.688, 0.5906, 0.6872, 0.5844, 0.688, 0.5842, 0.6942, 0.5895, 0.6927, 0.5842, 0.6942, 0.5842, 0.6986, 0.5895, 0.6959, 0.1674, 0.5773, 0.168, 0.5845, 0.1608, 0.5844, 0.168, 0.5845, 0.1685, 0.5909, 0.1615, 0.5906, 0.1685, 0.6992, 0.1689, 0.6936, 0.1619, 0.6933, 0.1602, 0.5773, 0.1608, 0.5844, 0.1546, 0.5842, 0.1608, 0.5844, 0.1615, 0.5906, 0.1561, 0.5895, 0.1615, 0.6981, 0.1619, 0.6933, 0.1563, 0.6924, 0.1619, 0.6796, 0.1619, 0.6869, 0.1692, 0.6868, 0.1552, 0.6799, 0.1555, 0.6869, 0.1619, 0.6869, 0.1496, 0.6803, 0.1506, 0.6872, 0.1555, 0.6869, 0.1619, 0.6869, 0.1619, 0.6933, 0.1689, 0.6936, 0.1555, 0.6869, 0.1563, 0.6924, 0.1619, 0.6933, 0.1506, 0.6872, 0.1528, 0.6927, 0.1563, 0.6924, 0.1435, 0.2862, 0.1674, 0.5773, 0.1602, 0.5773, 0.1363, 0.2862, 0.1602, 0.5773, 0.1537, 0.5773, 0.5773, 0.7002, 0.5773, 0.6951, 0.2862, 0.719, 0.5773, 0.6951, 0.5773, 0.6886, 0.2862, 0.7125, 0.5773, 0.6886, 0.5773, 0.6814, 0.2862, 0.7052, 0.1692, 0.6795, 0.1692, 0.6868, 0.814, 0.6868, 0.1692, 0.6868, 0.1689, 0.6936, 0.8143, 0.6936, 0.8143, 0.6936, 0.1689, 0.6936, 0.1685, 0.6992, 0.1685, 0.5909, 0.168, 0.5845, 0.8152, 0.5845, 0.168, 0.5845, 0.1674, 0.5773, 0.8158, 0.5773, 0.1692, 0.3205, 0.1619, 0.3204, 0.1619, 0.6796, 0.1619, 0.3204, 0.1552, 0.3202, 0.1552, 0.6799, 0.1552, 0.3202, 0.1496, 0.3198, 0.1496, 0.6803, 0.5909, 0.3198, 0.5845, 0.3193, 0.5845, 0.6808, 0.5845, 0.3193, 0.5773, 0.3187, 0.5773, 0.6814, 0.1435, 0.2862, 0.1363, 0.2862, 0.1602, 0.5773, 0.1363, 0.2862, 0.1298, 0.2862, 0.1537, 0.5773, 0.1537, 0.5773, 0.1298, 0.2862, 0.1246, 0.2862, 0.5773, 0.305, 0.2862, 0.2811, 0.2862, 0.2876, 0.5773, 0.3115, 0.2862, 0.2876, 0.2862, 0.2948, 0.2862, 0.7052, 0.5773, 0.6814, 0.5773, 0.6886, 0.2862, 0.7125, 0.5773, 0.6886, 0.5773, 0.6951, 0.2862, 0.719, 0.5773, 0.6951, 0.5773, 0.7002, 0.8295, 0.5773, 0.823, 0.5773, 0.8469, 0.2862, 0.823, 0.5773, 0.8158, 0.5773, 0.8397, 0.2862, 0.814, 0.6795, 0.8213, 0.6796, 0.8213, 0.3204, 0.8213, 0.6796, 0.828, 0.6799, 0.828, 0.3202, 0.828, 0.6799, 0.8336, 0.6803, 0.8336, 0.3198, 0.5909, 0.6803, 0.5845, 0.6808, 0.5845, 0.3193, 0.5845, 0.6808, 0.5773, 0.6814, 0.5773, 0.3187, 0.8397, 0.2862, 0.8158, 0.5773, 0.823, 0.5773, 0.8469, 0.2862, 0.823, 0.5773, 0.8295, 0.5773, 0.5773, 0.2998, 0.5773, 0.305, 0.2862, 0.2811, 0.5773, 0.305, 0.5773, 0.3115, 0.2862, 0.2876, 0.5773, 0.3115, 0.5773, 0.3187, 0.2862, 0.2948, 0.8158, 0.5773, 0.1674, 0.5773, 0.168, 0.5845, 0.168, 0.5845, 0.1685, 0.5909, 0.8147, 0.5909, 0.8147, 0.3009, 0.1685, 0.3009, 0.1689, 0.3065, 0.8143, 0.3065, 0.1689, 0.3065, 0.1692, 0.3132, 0.1692, 0.3132, 0.1692, 0.3205, 0.814, 0.3205, 0.5773, 0.6814, 0.5773, 0.3187, 0.3433, 0.4072, 0.5773, 0.3187, 0.2862, 0.2948, 0.3433, 0.4072, 0.2862, 0.2948, 0.2862, 0.4072, 0.3433, 0.4072, 0.3433, 0.5929, 0.2862, 0.5929, 0.2862, 0.7052, 0.3433, 0.5929, 0.2862, 0.7052, 0.5773, 0.6814, 0.8295, 0.5929, 0.8295, 0.4072, 0.8583, 0.4072, 0.3433, 0.5929, 0.3433, 0.4072, 0.2862, 0.4072, 0.8583, 0.3433, 0.8295, 0.3433, 0.8342, 0.2862, 0.1249, 0.3433, 0.1537, 0.3433, 0.149, 0.2862, 0.1537, 0.4072, 0.1537, 0.5929, 0.1249, 0.5929, -0.008397, 0.4072, 0.1487, 0.4072, 0.1487, 0.5929, 0.8345, 0.4072, 0.9916, 0.4072, 0.9916, 0.5929, 0.2833, 0.4072, 0.3433, 0.4072, 0.3433, 0.5929, 0.2833, 0.4072, 0.2833, 0.5929, 0.3433, 0.5929, 0.1537, 0.5929, 0.1537, 0.4072, -0.008397, 0.4072, 0.2833, 0.4072, 0.2833, 0.5929, 0.3433, 0.5929, 0.8295, 0.4072, 0.8295, 0.5929, 0.9916, 0.5929, 0.1487, 0.2833, -0.008397, 0.2833, -0.008397, 0.3433, 0.8345, 0.2833, 0.9916, 0.2833, 0.9916, 0.3433, 0.2833, 0.5929, 0.2833, 0.4072, 0.3433, 0.4072, -0.008397, 0.3433, -0.008397, 0.2833, 0.1487, 0.2833, 0.9916, 0.3433, 0.9916, 0.2833, 0.8345, 0.2833, 0.5719, 0.3572, 0.6019, 0.3572, 0.6019, 0.6429, 0.7773, 0.6019, 0.663, 0.6019, 0.663, 0.5719, 0.7773, 0.6429, 0.7773, 0.3572, 0.663, 0.3572, 0.663, 0.6429, 0.663, 0.3572, 0.7773, 0.3572, 0.663, 0.6019, 0.7773, 0.6019, 0.7773, 0.5719, 0.6019, 0.6429, 0.6019, 0.3572, 0.5719, 0.3572])
me_shape_9_indexedfaceset_032.materials.append(mat_plastic_matte_black)
me_shape_9_indexedfaceset_032.materials.append(mat_metal_pins)
me_shape_9_indexedfaceset_032.materials.append(mat_white_markings)
me_shape_9_indexedfaceset_032.update()
me_shape_9_indexedfaceset_032.normals_split_custom_set([tuple(v) for v in zip(*[iter([-0.9965, -1.06e-07, 0.08303, -0.9965, 1.497e-07, 0.08303, -0.9965, 2.285e-07, 0.08303, -1.721e-07, 1.0, -2.189e-07, -4.186e-07, 1.0, 1.273e-07, 0.0, 1.0, -4.606e-07, 1.721e-07, -1.0, 1.729e-07, 4.186e-07, -1.0, 2.885e-07, 0.0, -1.0, 9.213e-08, -0.9834, -0.07856, 0.1638, -0.9967, 2.936e-07, 0.08177, -0.9967, 2.349e-07, 0.08177, 3.852e-10, -4.073e-08, -1.0, -3.796e-09, -3.884e-08, -1.0, -8.954e-09, -3.921e-08, -1.0, 0.07856, -0.9834, 0.1638, -0.08186, -0.9927, 0.08818, 0.08186, -0.9927, 0.08818, 0.07598, -0.07598, 0.9942, -0.07598, 0.07598, 0.9942, -0.07598, -0.07598, 0.9942, 0.08186, 0.9927, 0.08818, -0.07856, 0.9834, 0.1638, 0.07856, 0.9834, 0.1638, -0.2953, -0.07383, 0.9525, -0.07383, -0.2953, 0.9525, -0.07598, -0.07598, 0.9942, -0.559, -0.07051, 0.8262, -0.2874, -0.2874, 0.9137, -0.2953, -0.07383, 0.9525, -0.7739, -0.07192, 0.6292, -0.5379, -0.267, 0.7996, -0.559, -0.07051, 0.8262, -0.2874, -0.2874, 0.9137, -0.07051, -0.559, 0.8262, -0.07383, -0.2953, 0.9525, -0.5379, -0.267, 0.7996, -0.267, -0.5379, 0.7996, -0.2874, -0.2874, 0.9137, -0.7365, -0.2673, 0.6214, -0.4845, -0.4845, 0.7284, -0.5379, -0.267, 0.7996, -0.9834, -0.07856, 0.1638, -0.876, -0.2923, 0.3836, -0.9226, -0.07693, 0.378, -0.936, -0.3039, 0.1775, -0.7479, -0.5489, 0.3734, -0.876, -0.2923, 0.3836, -0.7961, -0.5763, 0.1844, -0.5489, -0.7478, 0.3734, -0.7479, -0.5489, 0.3734, -0.9226, -0.07693, 0.378, -0.7365, -0.2673, 0.6214, -0.7739, -0.07192, 0.6292, -0.876, -0.2923, 0.3836, -0.6531, -0.488, 0.579, -0.7365, -0.2673, 0.6214, -0.5489, -0.7478, 0.3734, -0.6531, -0.488, 0.579, -0.7479, -0.5489, 0.3734, -0.07856, -0.9834, 0.1638, -0.2923, -0.876, 0.3836, -0.3039, -0.936, 0.1775, -0.07693, -0.9226, 0.378, -0.2673, -0.7365, 0.6214, -0.2923, -0.876, 0.3836, -0.07192, -0.7739, 0.6292, -0.267, -0.5379, 0.7996, -0.2673, -0.7365, 0.6214, -0.3039, -0.936, 0.1775, -0.5489, -0.7478, 0.3734, -0.5763, -0.7961, 0.1844, -0.2923, -0.876, 0.3836, -0.488, -0.6531, 0.579, -0.5489, -0.7478, 0.3734, -0.2673, -0.7365, 0.6214, -0.4845, -0.4845, 0.7284, -0.488, -0.6531, 0.579, -0.4845, -0.4845, 0.7284, -0.6531, -0.488, 0.579, -0.488, -0.6531, 0.579, 0.07383, -0.2953, 0.9525, 0.2953, -0.07383, 0.9525, 0.07598, -0.07598, 0.9942, 0.07051, -0.559, 0.8262, 0.2874, -0.2874, 0.9137, 0.07383, -0.2953, 0.9525, 0.07192, -0.7739, 0.6292, 0.267, -0.5379, 0.7996, 0.07051, -0.559, 0.8262, 0.2874, -0.2874, 0.9137, 0.559, -0.07051, 0.8262, 0.2953, -0.07383, 0.9525, 0.267, -0.5379, 0.7996, 0.5379, -0.267, 0.7996, 0.2874, -0.2874, 0.9137, 0.2673, -0.7365, 0.6214, 0.4845, -0.4845, 0.7284, 0.267, -0.5379, 0.7996, 0.07856, -0.9834, 0.1638, 0.2923, -0.876, 0.3836, 0.07693, -0.9226, 0.378, 0.3039, -0.936, 0.1775, 0.5489, -0.7478, 0.3734, 0.2923, -0.876, 0.3836, 0.7961, -0.5763, 0.1844, 0.5489, -0.7478, 0.3734, 0.5763, -0.7961, 0.1844, 0.07693, -0.9226, 0.378, 0.2673, -0.7365, 0.6214, 0.07192, -0.7739, 0.6292, 0.2923, -0.876, 0.3836, 0.488, -0.6531, 0.579, 0.2673, -0.7365, 0.6214, 0.5489, -0.7478, 0.3734, 0.6531, -0.488, 0.579, 0.488, -0.6531, 0.579, 0.9834, -0.07856, 0.1638, 0.876, -0.2923, 0.3836, 0.936, -0.3039, 0.1775, 0.9226, -0.07693, 0.378, 0.7365, -0.2673, 0.6214, 0.876, -0.2923, 0.3836, 0.7739, -0.07192, 0.6292, 0.5379, -0.267, 0.7996, 0.7365, -0.2673, 0.6214, 0.936, -0.3039, 0.1775, 0.7478, -0.5489, 0.3734, 0.7961, -0.5763, 0.1844, 0.876, -0.2923, 0.3836, 0.6531, -0.488, 0.579, 0.7478, -0.5489, 0.3734, 0.7365, -0.2673, 0.6214, 0.4845, -0.4845, 0.7284, 0.6531, -0.488, 0.579, 0.4845, -0.4845, 0.7284, 0.488, -0.6531, 0.579, 0.6531, -0.488, 0.579, -0.07383, 0.2953, 0.9525, -0.2953, 0.07383, 0.9525, -0.07598, 0.07598, 0.9942, -0.07051, 0.559, 0.8262, -0.2874, 0.2874, 0.9137, -0.07383, 0.2953, 0.9525, -0.07192, 0.7739, 0.6292, -0.267, 0.5379, 0.7996, -0.07051, 0.559, 0.8262, -0.2874, 0.2874, 0.9137, -0.559, 0.07051, 0.8262, -0.2953, 0.07383, 0.9525, -0.267, 0.5379, 0.7996, -0.5379, 0.267, 0.7996, -0.2874, 0.2874, 0.9137, -0.2673, 0.7365, 0.6214, -0.4845, 0.4845, 0.7284, -0.267, 0.5379, 0.7996, -0.07856, 0.9834, 0.1638, -0.2923, 0.876, 0.3836, -0.07693, 0.9226, 0.378, -0.3039, 0.936, 0.1775, -0.5489, 0.7479, 0.3734, -0.2923, 0.876, 0.3836, -0.7961, 0.5763, 0.1844, -0.5489, 0.7479, 0.3734, -0.5763, 0.7961, 0.1844, -0.07693, 0.9226, 0.378, -0.2673, 0.7365, 0.6214, -0.07192, 0.7739, 0.6292, -0.2923, 0.876, 0.3836, -0.488, 0.6531, 0.579, -0.2673, 0.7365, 0.6214, -0.7478, 0.5489, 0.3734, -0.488, 0.6531, 0.579, -0.5489, 0.7479, 0.3734, -0.9834, 0.07856, 0.1638, -0.876, 0.2923, 0.3836, -0.936, 0.3039, 0.1775, -0.9226, 0.07693, 0.378, -0.7365, 0.2673, 0.6214, -0.876, 0.2923, 0.3836, -0.7739, 0.07192, 0.6292, -0.5379, 0.267, 0.7996, -0.7365, 0.2673, 0.6214, -0.936, 0.3039, 0.1775, -0.7478, 0.5489, 0.3734, -0.7961, 0.5763, 0.1844, -0.876, 0.2923, 0.3836, -0.6531, 0.488, 0.579, -0.7478, 0.5489, 0.3734, -0.7365, 0.2673, 0.6214, -0.4845, 0.4845, 0.7284, -0.6531, 0.488, 0.579, -0.4845, 0.4845, 0.7284, -0.488, 0.6531, 0.579, -0.6531, 0.488, 0.579, 0.9834, 0.07855, 0.1638, 0.876, 0.2923, 0.3836, 0.9226, 0.07693, 0.378, 0.936, 0.3039, 0.1775, 0.7479, 0.5489, 0.3734, 0.876, 0.2923, 0.3836, 0.7961, 0.5763, 0.1844, 0.5489, 0.7478, 0.3734, 0.7479, 0.5489, 0.3734, 0.9226, 0.07693, 0.378, 0.7365, 0.2673, 0.6214, 0.7739, 0.07192, 0.6292, 0.876, 0.2923, 0.3836, 0.6531, 0.488, 0.579, 0.7365, 0.2673, 0.6214, 0.7479, 0.5489, 0.3734, 0.488, 0.6531, 0.579, 0.6531, 0.488, 0.579, 0.07856, 0.9834, 0.1638, 0.2923, 0.876, 0.3836, 0.3039, 0.936, 0.1775, 0.07693, 0.9226, 0.378, 0.2673, 0.7365, 0.6214, 0.2923, 0.876, 0.3836, 0.07192, 0.7739, 0.6292, 0.267, 0.5379, 0.7996, 0.2673, 0.7365, 0.6214, 0.3039, 0.936, 0.1775, 0.5489, 0.7478, 0.3734, 0.5763, 0.7961, 0.1844, 0.2923, 0.876, 0.3836, 0.488, 0.6531, 0.579, 0.5489, 0.7478, 0.3734, 0.2673, 0.7365, 0.6214, 0.4845, 0.4845, 0.7284, 0.488, 0.6531, 0.579, 0.2953, 0.07383, 0.9525, 0.07383, 0.2953, 0.9525, 0.07598, 0.07598, 0.9942, 0.559, 0.07051, 0.8262, 0.2874, 0.2874, 0.9137, 0.2953, 0.07383, 0.9525, 0.7739, 0.07192, 0.6292, 0.5379, 0.267, 0.7996, 0.559, 0.07051, 0.8262, 0.2874, 0.2874, 0.9137, 0.07051, 0.559, 0.8262, 0.07383, 0.2953, 0.9525, 0.5379, 0.267, 0.7996, 0.267, 0.5379, 0.7996, 0.2874, 0.2874, 0.9137, 0.7365, 0.2673, 0.6214, 0.4845, 0.4845, 0.7284, 0.5379, 0.267, 0.7996, 0.6531, 0.488, 0.579, 0.488, 0.6531, 0.579, 0.4845, 0.4845, 0.7284, 0.08186, 0.9927, 0.08818, 0.3039, 0.936, 0.1775, 0.3122, 0.9444, 0.1032, 0.3122, 0.9444, 0.1032, 0.5763, 0.7961, 0.1844, 0.5854, 0.8027, 0.114, 0.5763, 0.7961, 0.1844, 0.8027, 0.5854, 0.114, 0.5854, 0.8027, 0.114, 0.7961, 0.5763, 0.1844, 0.9444, 0.3122, 0.1032, 0.8027, 0.5854, 0.114, 0.936, 0.3039, 0.1775, 0.9927, 0.08186, 0.08818, 0.9444, 0.3122, 0.1032, 0.07598, 0.07598, 0.9942, -0.07383, 0.2953, 0.9525, -0.07598, 0.07598, 0.9942, 0.07383, 0.2953, 0.9525, -0.07051, 0.559, 0.8262, -0.07383, 0.2953, 0.9525, -0.07051, 0.559, 0.8262, 0.07192, 0.7739, 0.6292, -0.07192, 0.7739, 0.6292, 0.07192, 0.7739, 0.6292, -0.07693, 0.9226, 0.378, -0.07192, 0.7739, 0.6292, 0.07693, 0.9226, 0.378, -0.07856, 0.9834, 0.1638, -0.07693, 0.9226, 0.378, 0.07598, -0.07598, 0.9942, 0.2953, 0.07383, 0.9525, 0.07598, 0.07598, 0.9942, 0.2953, -0.07383, 0.9525, 0.559, 0.07051, 0.8262, 0.2953, 0.07383, 0.9525, 0.559, -0.07051, 0.8262, 0.7739, 0.07192, 0.6292, 0.559, 0.07051, 0.8262, 0.7739, -0.07192, 0.6292, 0.9226, 0.07693, 0.378, 0.7739, 0.07192, 0.6292, 0.9226, -0.07693, 0.378, 0.9834, 0.07855, 0.1638, 0.9226, 0.07693, 0.378, 0.08186, -0.9927, 0.08818, 0.3039, -0.936, 0.1775, 0.07856, -0.9834, 0.1638, 0.3122, -0.9444, 0.1032, 0.5763, -0.7961, 0.1844, 0.3039, -0.936, 0.1775, 0.5763, -0.7961, 0.1844, 0.8027, -0.5854, 0.114, 0.7961, -0.5763, 0.1844, 0.7961, -0.5763, 0.1844, 0.9444, -0.3122, 0.1032, 0.936, -0.3039, 0.1775, 0.936, -0.3039, 0.1775, 0.9927, -0.08185, 0.08818, 0.9834, -0.07856, 0.1638, -0.9927, 0.08185, 0.08818, -0.936, 0.3039, 0.1775, -0.9444, 0.3122, 0.1032, -0.9444, 0.3122, 0.1032, -0.7961, 0.5763, 0.1844, -0.8027, 0.5854, 0.114, -0.8027, 0.5854, 0.114, -0.5763, 0.7961, 0.1844, -0.5854, 0.8027, 0.114, -0.5763, 0.7961, 0.1844, -0.3122, 0.9444, 0.1032, -0.5854, 0.8027, 0.114, -0.3039, 0.936, 0.1775, -0.08186, 0.9927, 0.08818, -0.3122, 0.9444, 0.1032, -0.07598, 0.07598, 0.9942, -0.2953, -0.07383, 0.9525, -0.07598, -0.07598, 0.9942, -0.2953, 0.07383, 0.9525, -0.559, -0.07051, 0.8262, -0.2953, -0.07383, 0.9525, -0.559, 0.07051, 0.8262, -0.7739, -0.07192, 0.6292, -0.559, -0.07051, 0.8262, -0.7739, 0.07192, 0.6292, -0.9226, -0.07693, 0.378, -0.7739, -0.07192, 0.6292, -0.9226, 0.07693, 0.378, -0.9834, -0.07856, 0.1638, -0.9226, -0.07693, 0.378, -0.08186, -0.9927, 0.08818, -0.3039, -0.936, 0.1775, -0.3122, -0.9444, 0.1032, -0.3122, -0.9444, 0.1032, -0.5763, -0.7961, 0.1844, -0.5854, -0.8027, 0.114, -0.5763, -0.7961, 0.1844, -0.8027, -0.5854, 0.114, -0.5854, -0.8027, 0.114, -0.7961, -0.5763, 0.1844, -0.9444, -0.3122, 0.1032, -0.8027, -0.5854, 0.114, -0.936, -0.3039, 0.1775, -0.9927, -0.08185, 0.08818, -0.9444, -0.3122, 0.1032, -0.07856, -0.9834, 0.1638, 0.07693, -0.9226, 0.378, -0.07693, -0.9226, 0.378, 0.07693, -0.9226, 0.378, -0.07192, -0.7739, 0.6292, -0.07693, -0.9226, 0.378, -0.07192, -0.7739, 0.6292, 0.07051, -0.559, 0.8262, -0.07051, -0.559, 0.8262, -0.07051, -0.559, 0.8262, 0.07383, -0.2953, 0.9525, -0.07383, -0.2953, 0.9525, 0.07383, -0.2953, 0.9525, -0.07598, -0.07598, 0.9942, -0.07383, -0.2953, 0.9525, 0.9967, -1.775e-07, 0.08177, 0.9967, -2.348e-08, 0.08177, 0.9834, 0.07855, 0.1638, 4.454e-08, -4.585e-08, -1.0, 4.09e-07, -4.585e-08, -1.0, 0.0, -4.585e-08, -1.0, 0.9965, -1.324e-07, 0.08303, 0.9965, 1.435e-07, 0.08303, 0.9965, -2.174e-07, 0.08303, 0.0, 1.0, -6.53e-08, 0.0, 1.0, -2.688e-08, 0.0, 1.0, 0.0, 0.0, -1.0, 6.53e-08, 0.0, -1.0, 2.688e-08, 0.0, -1.0, 0.0, 0.0, -4.585e-08, -1.0, 0.0, -4.585e-08, -1.0, 0.0, -4.585e-08, -1.0, 6.95e-10, -4.298e-08, -1.0, 2.428e-10, -4.298e-08, -1.0, -1.667e-09, -4.298e-08, -1.0, 6.95e-10, -4.298e-08, -1.0, 2.428e-10, -4.298e-08, -1.0, -1.667e-09, -4.298e-08, -1.0, -0.9965, 6.357e-08, -0.08303, -0.9965, 1.585e-08, -0.08303, -0.9965, 0.0, -0.08303, 0.9965, 6.357e-08, -0.08303, 0.9965, 1.585e-08, -0.08303, 0.9965, 7.942e-08, -0.08303, -1.434e-08, 4.585e-08, 1.0, -1.816e-09, 4.585e-08, 1.0, -8.079e-08, 4.585e-08, 1.0, 1.0, -1.755e-07, 0.0, 1.0, 2.847e-07, 0.0, 1.0, -3.275e-07, 0.0, -1.477e-08, 4.585e-08, 1.0, -1.755e-08, 4.585e-08, 1.0, 0.0, 4.585e-08, 1.0, -9.382e-08, -1.0, 0.0, -6.599e-08, -1.0, 0.0, -1.05e-07, -1.0, 0.0, 5.288e-08, 1.0, 0.0, 5.38e-08, 1.0, 0.0, 5.252e-08, 1.0, 0.0, -1.0, 8.745e-08, 0.0, -1.0, 2.172e-08, 0.0, -1.0, 1.092e-07, 0.0, 6.599e-08, 1.0, -3.266e-08, 9.382e-08, 1.0, -1.096e-07, 1.05e-07, 1.0, -1.407e-07, -5.38e-08, -1.0, -3.266e-08, -5.288e-08, -1.0, -1.096e-07, -5.252e-08, -1.0, -1.407e-07, -1.0, -1.248e-07, -1.128e-13, -1.0, -2.3e-07, -1.128e-13, -1.0, -2.365e-07, -1.128e-13, 1.256e-08, 1.0, 8.941e-07, 9.388e-08, 1.0, 1.196e-07, 0.0, 1.0, 1.014e-06, -2.562e-07, 0.0, 1.0, -9.862e-08, 0.0, 1.0, -3.548e-07, 0.0, 1.0, 0.0, 0.0, -1.0, 0.0, 0.0, -1.0, 0.0, 0.0, -1.0, 0.0, -1.0, -1.196e-07, 0.0, -1.0, -8.941e-07, 0.0, -1.0, 0.0, 1.0, 3.285e-09, 5.483e-14, 1.0, 5.585e-08, 2.976e-14, 1.0, 0.0, 5.639e-14, -0.9965, -1.06e-07, 0.08303, -0.9965, -1.848e-07, 0.08303, -0.9965, 1.497e-07, 0.08303, -1.721e-07, 1.0, -2.189e-07, -5.911e-07, 1.0, 3.695e-07, -4.186e-07, 1.0, 1.273e-07, 1.721e-07, -1.0, 1.729e-07, 5.911e-07, -1.0, 3.695e-07, 4.186e-07, -1.0, 2.885e-07, -0.9967, 7.553e-07, 0.08177, -0.9927, -0.08185, 0.08818, -0.9967, 2.349e-07, 0.08177, -0.9927, -0.08185, 0.08818, -0.9834, -0.07856, 0.1638, -0.9967, 2.349e-07, 0.08177, -0.9834, -0.07856, 0.1638, -0.9834, 0.07856, 0.1638, -0.9967, 2.936e-07, 0.08177, -0.9834, 0.07856, 0.1638, -0.9927, 0.08185, 0.08818, -0.9967, 2.936e-07, 0.08177, -0.9927, 0.08185, 0.08818, -0.9967, 0.0, 0.08177, -0.9967, 2.936e-07, 0.08177, 1.104e-08, -4.17e-08, -1.0, 6.941e-09, -5.036e-08, -1.0, 3.853e-10, -4.081e-08, -1.0, 6.941e-09, -5.036e-08, -1.0, -4.991e-10, -7.115e-08, -1.0, 1.783e-08, -4.952e-08, -1.0, 3.853e-10, -4.081e-08, -1.0, 6.941e-09, -5.036e-08, -1.0, 1.783e-08, -4.952e-08, -1.0, -4.991e-10, -7.115e-08, -1.0, -7.517e-09, -8.393e-08, -1.0, 4.429e-09, -6.762e-08, -1.0, 4.429e-09, -6.762e-08, -1.0, 7.234e-09, -6.598e-08, -1.0, 1.783e-08, -4.952e-08, -1.0, 1.783e-08, -4.952e-08, -1.0, -4.816e-09, -3.797e-08, -1.0, 3.853e-10, -4.081e-08, -1.0, -3.796e-09, -3.884e-08, -1.0, -1.253e-08, -3.796e-08, -1.0, -1.783e-08, -3.943e-08, -1.0, 4.429e-09, -6.762e-08, -1.0, 1.783e-08, -4.952e-08, -1.0, -4.991e-10, -7.115e-08, -1.0, -3.796e-09, -3.884e-08, -1.0, -1.783e-08, -3.943e-08, -1.0, -8.954e-09, -3.921e-08, -1.0, -1.783e-08, -3.943e-08, -1.0, -1.902e-08, -3.847e-08, -1.0, -8.954e-09, -3.921e-08, -1.0, -1.902e-08, -3.847e-08, -1.0, -2.364e-08, -3.242e-08, -1.0, -8.954e-09, -3.921e-08, -1.0, -2.364e-08, -3.242e-08, -1.0, -1.933e-08, -4.106e-08, -1.0, -8.954e-09, -3.921e-08, -1.0, 1.104e-08, -4.17e-08, -1.0, 3.853e-10, -4.081e-08, -1.0, 4.42e-09, -4.174e-08, -1.0, 3.853e-10, -4.081e-08, -1.0, -3.796e-09, -3.884e-08, -1.0, 4.42e-09, -4.174e-08, -1.0, 5.47e-08, -7.622e-08, -1.0, 2.718e-08, -4.835e-08, -1.0, 2.324e-08, -4.375e-08, -1.0, 2.718e-08, -4.835e-08, -1.0, 1.104e-08, -4.17e-08, -1.0, 2.324e-08, -4.375e-08, -1.0, 2.324e-08, -4.375e-08, -1.0, 3.334e-08, -6.07e-08, -1.0, 5.47e-08, -7.622e-08, -1.0, 1.028e-08, -4.3e-08, -1.0, 1.957e-08, -4.06e-08, -1.0, 4.42e-09, -4.174e-08, -1.0, 1.957e-08, -4.06e-08, -1.0, 2.324e-08, -4.375e-08, -1.0, 1.104e-08, -4.17e-08, -1.0, 4.42e-09, -4.174e-08, -1.0, 1.957e-08, -4.06e-08, -1.0, 1.104e-08, -4.17e-08, -1.0, 4.42e-09, -4.174e-08, -1.0, -3.796e-09, -3.884e-08, -1.0, 3.852e-10, -4.073e-08, -1.0, -1.933e-08, -4.106e-08, -1.0, -1.67e-08, -4.914e-08, -1.0, -8.954e-09, -3.921e-08, -1.0, -8.954e-09, -3.921e-08, -1.0, -5.551e-09, -3.429e-08, -1.0, 3.852e-10, -4.073e-08, -1.0, -5.551e-09, -3.429e-08, -1.0, -1.195e-09, -1.91e-08, -1.0, -1.376e-08, -3.419e-08, -1.0, 3.852e-10, -4.073e-08, -1.0, -5.551e-09, -3.429e-08, -1.0, -1.376e-08, -3.419e-08, -1.0, -1.195e-09, -1.91e-08, -1.0, 2.074e-08, 9.737e-09, -1.0, 5.155e-10, -1.77e-08, -1.0, 5.155e-10, -1.77e-08, -1.0, -7.236e-09, -2.144e-08, -1.0, -1.376e-08, -3.419e-08, -1.0, -1.376e-08, -3.419e-08, -1.0, 3.107e-09, -4.3e-08, -1.0, 3.852e-10, -4.073e-08, -1.0, 5.155e-10, -1.77e-08, -1.0, -1.376e-08, -3.419e-08, -1.0, -1.195e-09, -1.91e-08, -1.0, 0.07856, -0.9834, 0.1638, -0.07856, -0.9834, 0.1638, -0.08186, -0.9927, 0.08818, 0.07598, -0.07598, 0.9942, 0.07598, 0.07598, 0.9942, -0.07598, 0.07598, 0.9942, 0.08186, 0.9927, 0.08818, -0.08186, 0.9927, 0.08818, -0.07856, 0.9834, 0.1638, -0.2953, -0.07383, 0.9525, -0.2874, -0.2874, 0.9137, -0.07383, -0.2953, 0.9525, -0.559, -0.07051, 0.8262, -0.5379, -0.267, 0.7996, -0.2874, -0.2874, 0.9137, -0.7739, -0.07192, 0.6292, -0.7365, -0.2673, 0.6214, -0.5379, -0.267, 0.7996, -0.2874, -0.2874, 0.9137, -0.267, -0.5379, 0.7996, -0.07051, -0.559, 0.8262, -0.5379, -0.267, 0.7996, -0.4845, -0.4845, 0.7284, -0.267, -0.5379, 0.7996, -0.7365, -0.2673, 0.6214, -0.6531, -0.488, 0.579, -0.4845, -0.4845, 0.7284, -0.9834, -0.07856, 0.1638, -0.936, -0.3039, 0.1775, -0.876, -0.2923, 0.3836, -0.936, -0.3039, 0.1775, -0.7961, -0.5763, 0.1844, -0.7479, -0.5489, 0.3734, -0.7961, -0.5763, 0.1844, -0.5763, -0.7961, 0.1844, -0.5489, -0.7478, 0.3734, -0.9226, -0.07693, 0.378, -0.876, -0.2923, 0.3836, -0.7365, -0.2673, 0.6214, -0.876, -0.2923, 0.3836, -0.7479, -0.5489, 0.3734, -0.6531, -0.488, 0.579, -0.5489, -0.7478, 0.3734, -0.488, -0.6531, 0.579, -0.6531, -0.488, 0.579, -0.07856, -0.9834, 0.1638, -0.07693, -0.9226, 0.378, -0.2923, -0.876, 0.3836, -0.07693, -0.9226, 0.378, -0.07192, -0.7739, 0.6292, -0.2673, -0.7365, 0.6214, -0.07192, -0.7739, 0.6292, -0.07051, -0.559, 0.8262, -0.267, -0.5379, 0.7996, -0.3039, -0.936, 0.1775, -0.2923, -0.876, 0.3836, -0.5489, -0.7478, 0.3734, -0.2923, -0.876, 0.3836, -0.2673, -0.7365, 0.6214, -0.488, -0.6531, 0.579, -0.2673, -0.7365, 0.6214, -0.267, -0.5379, 0.7996, -0.4845, -0.4845, 0.7284, 0.07383, -0.2953, 0.9525, 0.2874, -0.2874, 0.9137, 0.2953, -0.07383, 0.9525, 0.07051, -0.559, 0.8262, 0.267, -0.5379, 0.7996, 0.2874, -0.2874, 0.9137, 0.07192, -0.7739, 0.6292, 0.2673, -0.7365, 0.6214, 0.267, -0.5379, 0.7996, 0.2874, -0.2874, 0.9137, 0.5379, -0.267, 0.7996, 0.559, -0.07051, 0.8262, 0.267, -0.5379, 0.7996, 0.4845, -0.4845, 0.7284, 0.5379, -0.267, 0.7996, 0.2673, -0.7365, 0.6214, 0.488, -0.6531, 0.579, 0.4845, -0.4845, 0.7284, 0.07856, -0.9834, 0.1638, 0.3039, -0.936, 0.1775, 0.2923, -0.876, 0.3836, 0.3039, -0.936, 0.1775, 0.5763, -0.7961, 0.1844, 0.5489, -0.7478, 0.3734, 0.7961, -0.5763, 0.1844, 0.7478, -0.5489, 0.3734, 0.5489, -0.7478, 0.3734, 0.07693, -0.9226, 0.378, 0.2923, -0.876, 0.3836, 0.2673, -0.7365, 0.6214, 0.2923, -0.876, 0.3836, 0.5489, -0.7478, 0.3734, 0.488, -0.6531, 0.579, 0.5489, -0.7478, 0.3734, 0.7478, -0.5489, 0.3734, 0.6531, -0.488, 0.579, 0.9834, -0.07856, 0.1638, 0.9226, -0.07693, 0.378, 0.876, -0.2923, 0.3836, 0.9226, -0.07693, 0.378, 0.7739, -0.07192, 0.6292, 0.7365, -0.2673, 0.6214, 0.7739, -0.07192, 0.6292, 0.559, -0.07051, 0.8262, 0.5379, -0.267, 0.7996, 0.936, -0.3039, 0.1775, 0.876, -0.2923, 0.3836, 0.7478, -0.5489, 0.3734, 0.876, -0.2923, 0.3836, 0.7365, -0.2673, 0.6214, 0.6531, -0.488, 0.579, 0.7365, -0.2673, 0.6214, 0.5379, -0.267, 0.7996, 0.4845, -0.4845, 0.7284, -0.07383, 0.2953, 0.9525, -0.2874, 0.2874, 0.9137, -0.2953, 0.07383, 0.9525, -0.07051, 0.559, 0.8262, -0.267, 0.5379, 0.7996, -0.2874, 0.2874, 0.9137, -0.07192, 0.7739, 0.6292, -0.2673, 0.7365, 0.6214, -0.267, 0.5379, 0.7996, -0.2874, 0.2874, 0.9137, -0.5379, 0.267, 0.7996, -0.559, 0.07051, 0.8262, -0.267, 0.5379, 0.7996, -0.4845, 0.4845, 0.7284, -0.5379, 0.267, 0.7996, -0.2673, 0.7365, 0.6214, -0.488, 0.6531, 0.579, -0.4845, 0.4845, 0.7284, -0.07856, 0.9834, 0.1638, -0.3039, 0.936, 0.1775, -0.2923, 0.876, 0.3836, -0.3039, 0.936, 0.1775, -0.5763, 0.7961, 0.1844, -0.5489, 0.7479, 0.3734, -0.7961, 0.5763, 0.1844, -0.7478, 0.5489, 0.3734, -0.5489, 0.7479, 0.3734, -0.07693, 0.9226, 0.378, -0.2923, 0.876, 0.3836, -0.2673, 0.7365, 0.6214, -0.2923, 0.876, 0.3836, -0.5489, 0.7479, 0.3734, -0.488, 0.6531, 0.579, -0.7478, 0.5489, 0.3734, -0.6531, 0.488, 0.579, -0.488, 0.6531, 0.579, -0.9834, 0.07856, 0.1638, -0.9226, 0.07693, 0.378, -0.876, 0.2923, 0.3836, -0.9226, 0.07693, 0.378, -0.7739, 0.07192, 0.6292, -0.7365, 0.2673, 0.6214, -0.7739, 0.07192, 0.6292, -0.559, 0.07051, 0.8262, -0.5379, 0.267, 0.7996, -0.936, 0.3039, 0.1775, -0.876, 0.2923, 0.3836, -0.7478, 0.5489, 0.3734, -0.876, 0.2923, 0.3836, -0.7365, 0.2673, 0.6214, -0.6531, 0.488, 0.579, -0.7365, 0.2673, 0.6214, -0.5379, 0.267, 0.7996, -0.4845, 0.4845, 0.7284, 0.9834, 0.07855, 0.1638, 0.936, 0.3039, 0.1775, 0.876, 0.2923, 0.3836, 0.936, 0.3039, 0.1775, 0.7961, 0.5763, 0.1844, 0.7479, 0.5489, 0.3734, 0.7961, 0.5763, 0.1844, 0.5763, 0.7961, 0.1844, 0.5489, 0.7478, 0.3734, 0.9226, 0.07693, 0.378, 0.876, 0.2923, 0.3836, 0.7365, 0.2673, 0.6214, 0.876, 0.2923, 0.3836, 0.7479, 0.5489, 0.3734, 0.6531, 0.488, 0.579, 0.7479, 0.5489, 0.3734, 0.5489, 0.7478, 0.3734, 0.488, 0.6531, 0.579, 0.07856, 0.9834, 0.1638, 0.07693, 0.9226, 0.378, 0.2923, 0.876, 0.3836, 0.07693, 0.9226, 0.378, 0.07192, 0.7739, 0.6292, 0.2673, 0.7365, 0.6214, 0.07192, 0.7739, 0.6292, 0.07051, 0.559, 0.8262, 0.267, 0.5379, 0.7996, 0.3039, 0.936, 0.1775, 0.2923, 0.876, 0.3836, 0.5489, 0.7478, 0.3734, 0.2923, 0.876, 0.3836, 0.2673, 0.7365, 0.6214, 0.488, 0.6531, 0.579, 0.2673, 0.7365, 0.6214, 0.267, 0.5379, 0.7996, 0.4845, 0.4845, 0.7284, 0.2953, 0.07383, 0.9525, 0.2874, 0.2874, 0.9137, 0.07383, 0.2953, 0.9525, 0.559, 0.07051, 0.8262, 0.5379, 0.267, 0.7996, 0.2874, 0.2874, 0.9137, 0.7739, 0.07192, 0.6292, 0.7365, 0.2673, 0.6214, 0.5379, 0.267, 0.7996, 0.2874, 0.2874, 0.9137, 0.267, 0.5379, 0.7996, 0.07051, 0.559, 0.8262, 0.5379, 0.267, 0.7996, 0.4845, 0.4845, 0.7284, 0.267, 0.5379, 0.7996, 0.7365, 0.2673, 0.6214, 0.6531, 0.488, 0.579, 0.4845, 0.4845, 0.7284, 0.08186, 0.9927, 0.08818, 0.07856, 0.9834, 0.1638, 0.3039, 0.936, 0.1775, 0.3122, 0.9444, 0.1032, 0.3039, 0.936, 0.1775, 0.5763, 0.7961, 0.1844, 0.5763, 0.7961, 0.1844, 0.7961, 0.5763, 0.1844, 0.8027, 0.5854, 0.114, 0.7961, 0.5763, 0.1844, 0.936, 0.3039, 0.1775, 0.9444, 0.3122, 0.1032, 0.936, 0.3039, 0.1775, 0.9834, 0.07855, 0.1638, 0.9927, 0.08186, 0.08818, 0.07598, 0.07598, 0.9942, 0.07383, 0.2953, 0.9525, -0.07383, 0.2953, 0.9525, 0.07383, 0.2953, 0.9525, 0.07051, 0.559, 0.8262, -0.07051, 0.559, 0.8262, -0.07051, 0.559, 0.8262, 0.07051, 0.559, 0.8262, 0.07192, 0.7739, 0.6292, 0.07192, 0.7739, 0.6292, 0.07693, 0.9226, 0.378, -0.07693, 0.9226, 0.378, 0.07693, 0.9226, 0.378, 0.07856, 0.9834, 0.1638, -0.07856, 0.9834, 0.1638, 0.07598, -0.07598, 0.9942, 0.2953, -0.07383, 0.9525, 0.2953, 0.07383, 0.9525, 0.2953, -0.07383, 0.9525, 0.559, -0.07051, 0.8262, 0.559, 0.07051, 0.8262, 0.559, -0.07051, 0.8262, 0.7739, -0.07192, 0.6292, 0.7739, 0.07192, 0.6292, 0.7739, -0.07192, 0.6292, 0.9226, -0.07693, 0.378, 0.9226, 0.07693, 0.378, 0.9226, -0.07693, 0.378, 0.9834, -0.07856, 0.1638, 0.9834, 0.07855, 0.1638, 0.08186, -0.9927, 0.08818, 0.3122, -0.9444, 0.1032, 0.3039, -0.936, 0.1775, 0.3122, -0.9444, 0.1032, 0.5854, -0.8027, 0.114, 0.5763, -0.7961, 0.1844, 0.5763, -0.7961, 0.1844, 0.5854, -0.8027, 0.114, 0.8027, -0.5854, 0.114, 0.7961, -0.5763, 0.1844, 0.8027, -0.5854, 0.114, 0.9444, -0.3122, 0.1032, 0.936, -0.3039, 0.1775, 0.9444, -0.3122, 0.1032, 0.9927, -0.08185, 0.08818, -0.9927, 0.08185, 0.08818, -0.9834, 0.07856, 0.1638, -0.936, 0.3039, 0.1775, -0.9444, 0.3122, 0.1032, -0.936, 0.3039, 0.1775, -0.7961, 0.5763, 0.1844, -0.8027, 0.5854, 0.114, -0.7961, 0.5763, 0.1844, -0.5763, 0.7961, 0.1844, -0.5763, 0.7961, 0.1844, -0.3039, 0.936, 0.1775, -0.3122, 0.9444, 0.1032, -0.3039, 0.936, 0.1775, -0.07856, 0.9834, 0.1638, -0.08186, 0.9927, 0.08818, -0.07598, 0.07598, 0.9942, -0.2953, 0.07383, 0.9525, -0.2953, -0.07383, 0.9525, -0.2953, 0.07383, 0.9525, -0.559, 0.07051, 0.8262, -0.559, -0.07051, 0.8262, -0.559, 0.07051, 0.8262, -0.7739, 0.07192, 0.6292, -0.7739, -0.07192, 0.6292, -0.7739, 0.07192, 0.6292, -0.9226, 0.07693, 0.378, -0.9226, -0.07693, 0.378, -0.9226, 0.07693, 0.378, -0.9834, 0.07856, 0.1638, -0.9834, -0.07856, 0.1638, -0.08186, -0.9927, 0.08818, -0.07856, -0.9834, 0.1638, -0.3039, -0.936, 0.1775, -0.3122, -0.9444, 0.1032, -0.3039, -0.936, 0.1775, -0.5763, -0.7961, 0.1844, -0.5763, -0.7961, 0.1844, -0.7961, -0.5763, 0.1844, -0.8027, -0.5854, 0.114, -0.7961, -0.5763, 0.1844, -0.936, -0.3039, 0.1775, -0.9444, -0.3122, 0.1032, -0.936, -0.3039, 0.1775, -0.9834, -0.07856, 0.1638, -0.9927, -0.08185, 0.08818, -0.07856, -0.9834, 0.1638, 0.07856, -0.9834, 0.1638, 0.07693, -0.9226, 0.378, 0.07693, -0.9226, 0.378, 0.07192, -0.7739, 0.6292, -0.07192, -0.7739, 0.6292, -0.07192, -0.7739, 0.6292, 0.07192, -0.7739, 0.6292, 0.07051, -0.559, 0.8262, -0.07051, -0.559, 0.8262, 0.07051, -0.559, 0.8262, 0.07383, -0.2953, 0.9525, 0.07383, -0.2953, 0.9525, 0.07598, -0.07598, 0.9942, -0.07598, -0.07598, 0.9942, 0.9834, 0.07855, 0.1638, 0.9834, -0.07856, 0.1638, 0.9967, -1.775e-07, 0.08177, 0.9834, -0.07856, 0.1638, 0.9927, -0.08185, 0.08818, 0.9967, -1.775e-07, 0.08177, 0.9927, -0.08185, 0.08818, 0.9967, 0.0, 0.08177, 0.9967, -1.775e-07, 0.08177, 0.9967, -2.348e-08, 0.08177, 0.9967, -2.634e-07, 0.08177, 0.9927, 0.08186, 0.08818, 0.9967, -2.348e-08, 0.08177, 0.9927, 0.08186, 0.08818, 0.9834, 0.07855, 0.1638, 4.454e-08, -4.585e-08, -1.0, 4.536e-07, -4.585e-08, -1.0, 4.09e-07, -4.585e-08, -1.0, 0.9965, -1.324e-07, 0.08303, 0.9965, 2.285e-07, 0.08303, 0.9965, 1.435e-07, 0.08303, 0.0, 1.0, -6.53e-08, 0.0, 1.0, -9.213e-08, 0.0, 1.0, -2.688e-08, 0.0, -1.0, 6.53e-08, 0.0, -1.0, 9.213e-08, 0.0, -1.0, 2.688e-08, 0.0, -4.585e-08, -1.0, 0.0, -4.585e-08, -1.0, 0.0, -4.585e-08, -1.0, 6.95e-10, -4.298e-08, -1.0, 2.605e-09, -4.298e-08, -1.0, 2.428e-10, -4.298e-08, -1.0, 6.95e-10, -4.298e-08, -1.0, 2.605e-09, -4.298e-08, -1.0, 2.428e-10, -4.298e-08, -1.0, -0.9965, 6.357e-08, -0.08303, -0.9965, 7.942e-08, -0.08303, -0.9965, 1.585e-08, -0.08303, 0.9965, 6.357e-08, -0.08303, 0.9965, 0.0, -0.08303, 0.9965, 1.585e-08, -0.08303, -1.434e-08, 4.585e-08, 1.0, 6.463e-08, 4.585e-08, 1.0, -1.816e-09, 4.585e-08, 1.0, 1.0, -1.755e-07, 0.0, 1.0, 4.367e-07, 0.0, 1.0, 2.847e-07, 0.0, -1.477e-08, 4.585e-08, 1.0, -3.232e-08, 4.585e-08, 1.0, -1.755e-08, 4.585e-08, 1.0, -9.382e-08, -1.0, 0.0, -5.419e-08, -1.0, 0.0, -6.599e-08, -1.0, 0.0, 5.288e-08, 1.0, 0.0, 5.419e-08, 1.0, 0.0, 5.38e-08, 1.0, 0.0, -1.0, 8.745e-08, 0.0, -1.0, 0.0, 0.0, -1.0, 2.172e-08, 0.0, 6.599e-08, 1.0, -3.266e-08, 5.419e-08, 1.0, 0.0, 9.382e-08, 1.0, -1.096e-07, -5.38e-08, -1.0, -3.266e-08, -5.419e-08, -1.0, 0.0, -5.288e-08, -1.0, -1.096e-07, -1.0, -1.248e-07, -1.128e-13, -1.0, -1.183e-07, -1.128e-13, -1.0, -2.3e-07, -1.128e-13, 1.256e-08, 1.0, 8.941e-07, 1.064e-07, 1.0, 0.0, 9.388e-08, 1.0, 1.196e-07, -2.562e-07, 0.0, 1.0, 0.0, 0.0, 1.0, -9.862e-08, 0.0, 1.0, 0.0, 0.0, -1.0, 0.0, 0.0, -1.0, 0.0, 0.0, -1.0, 0.0, -1.0, -1.196e-07, 0.0, -1.0, -1.014e-06, 0.0, -1.0, -8.941e-07, 1.0, 3.285e-09, 5.483e-14, 1.0, 5.913e-08, 2.82e-14, 1.0, 5.585e-08, 2.976e-14])] * 3)])

# ---- objects
ob_shape_9_indexedfaceset = bpy.data.objects.new('SHAPE_9_IndexedFaceSet', me_shape_9_indexedfaceset_032)

# ---- transforms, parenting, visibility, modifiers, constraints
ob_shape_9_indexedfaceset.location = (0.0, 0.0, 0.0)
_m = ob_shape_9_indexedfaceset.modifiers.new('Bevel', 'BEVEL')
_m.width = 0.005
_m.width_pct = 0.005
_m.segments = 5

# ---- collection membership
col_collection.objects.link(ob_shape_9_indexedfaceset)

# ---- scene / render settings (as saved in the file)
scene.frame_start = 1; scene.frame_end = 250; scene.frame_set(1)
scene.render.engine = 'BLENDER_EEVEE_NEXT'
scene.cycles.sampling_pattern = 'TABULATED_SOBOL'
scene.cycles.use_light_tree = False
scene.eevee.ray_tracing_options.trace_max_roughness = 0.0
scene.view_settings.view_transform = 'Filmic'
bpy.context.view_layer.update()

# ---- added for rendering (the .blend has no active camera and no usable light): camera, sun
cam_auto = bpy.data.cameras.new('AutoCamera')
cam_auto.lens = 50.0
cam_auto.sensor_width = 36.0
cam_auto.clip_end = 1000.0
ob_auto_camera = bpy.data.objects.new('AutoCamera', cam_auto)
scene.collection.objects.link(ob_auto_camera)
ob_auto_camera.location = (3.70681, -4.44817, 3.51295)
ob_auto_camera.rotation_euler = (1.09748, -7.21219e-08, 0.694738)
scene.camera = ob_auto_camera
light_auto_sun = bpy.data.lights.new('AutoSun', 'SUN')
light_auto_sun.energy = 3.0
light_auto_sun.angle = 0.0523599
ob_auto_sun = bpy.data.objects.new('AutoSun', light_auto_sun)
scene.collection.objects.link(ob_auto_sun)
ob_auto_sun.rotation_euler = (0.872665, 0.174533, 0.523599)
bpy.context.view_layer.update()
